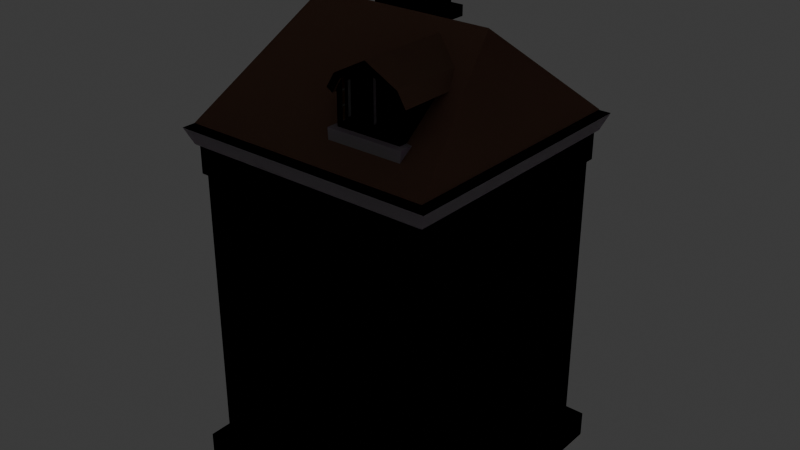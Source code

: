 # Source: House1Copy.blend  (saved by Blender 4.2.66; exported with 4.5.12 LTS)
import bpy
from mathutils import Matrix  # noqa: F401  (used for matrix-valued properties, if any)

bpy.ops.wm.read_factory_settings(use_empty=True)
scene = bpy.context.scene
scene.name = 'Scene'

# ---- collections
col_collection = bpy.data.collections.new('Collection'); scene.collection.children.link(col_collection)

# ---- images (referenced by path relative to the original .blend; pixels are not part of the script)
import os
ASSET_DIR = os.environ.get("B2B_ASSET_DIR", "")  # directory of the original .blend (textures are referenced by path, not embedded)
HERE = os.path.dirname(os.path.abspath(__file__))  # packed textures are extracted next to this script under _unpacked/

def load_image(name, relpath, width, height, colorspace="sRGB"):
    """Load a texture the original file referenced (path relative to the .blend, or extracted next to this script)."""
    p = next((c for c in (os.path.join(HERE, relpath), os.path.join(ASSET_DIR, relpath)) if relpath and os.path.exists(c)), "")
    if p:
        img = bpy.data.images.load(p, check_existing=True)
        img.name = name
    else:  # same state as the original file: an image datablock whose file is absent (Cycles renders it pink)
        img = bpy.data.images.new(name, width, height)
        img.source = "FILE"
        img.filepath = "//" + (relpath or name)
    img.colorspace_settings.name = colorspace
    return img
img_bakehouse1_001 = load_image('BakeHouse1.001', '', 1024, 1024, 'sRGB')
img_roof_tiles_jpg = load_image('roof+tiles.jpg', 'roof+tiles.jpg', 1024, 1024, 'sRGB')

# ---- materials (node trees are filled in below, after node groups)
mat_baked = bpy.data.materials.new('Baked')
mat_rocky = bpy.data.materials.new('Rocky')
mat_roof = bpy.data.materials.new('Roof')
mat_brick = bpy.data.materials.new('Brick')
mat_window = bpy.data.materials.new('Window')
mat_material = bpy.data.materials.new('Material')
mat_material.alpha_threshold = 0.0
mat_material.roughness = 0.5
mat_material.line_color = (0.0, 0.0, 0.0, 1.0)
mat_rooftexture = bpy.data.materials.new('RoofTexture')
mat_wood = bpy.data.materials.new('Wood')
mat_material_001 = bpy.data.materials.new('Material.001')

# ---- material node trees
mat_baked.use_nodes = True; mat_baked.node_tree.nodes.clear()
_N = mat_baked.node_tree.nodes; _L = mat_baked.node_tree.links
n0 = _N.new('ShaderNodeBsdfPrincipled'); n0.name = 'Principled BSDF'; n0.location = (10, 300)
n0.inputs[2].default_value = 1.0
n0.inputs[13].default_value = 0.0
n1 = _N.new('ShaderNodeOutputMaterial'); n1.name = 'Material Output'; n1.location = (300, 300)
n2 = _N.new('ShaderNodeTexImage'); n2.name = 'Image Texture'; n2.location = (-387, 245)
n2.image = img_bakehouse1_001
_L.new(n0.outputs[0], n1.inputs[0])
_L.new(n2.outputs[0], n0.inputs[0])
n1.is_active_output = True
mat_rocky.use_nodes = True; mat_rocky.node_tree.nodes.clear()
_N = mat_rocky.node_tree.nodes; _L = mat_rocky.node_tree.links
n0 = _N.new('ShaderNodeBsdfPrincipled'); n0.name = 'Principled BSDF'; n0.location = (10, 300)
n0.inputs[2].default_value = 1.0
n1 = _N.new('ShaderNodeOutputMaterial'); n1.name = 'Material Output'; n1.location = (300, 300)
n2 = _N.new('ShaderNodeTexNoise'); n2.name = 'Noise Texture'; n2.location = (-505, 292)
n3 = _N.new('ShaderNodeValToRGB'); n3.name = 'Color Ramp'; n3.location = (-296, 207)
while len(n3.color_ramp.elements) > 1: n3.color_ramp.elements.remove(n3.color_ramp.elements[-1])
n3.color_ramp.elements[0].position = 0.0; n3.color_ramp.elements[0].color = (0.0, 0.0, 0.0, 1.0)
_e = n3.color_ramp.elements.new(0.3864); _e.color = (0.6038, 0.6038, 0.6038, 1.0)
_L.new(n0.outputs[0], n1.inputs[0])
_L.new(n2.outputs[0], n3.inputs[0])
_L.new(n3.outputs[0], n0.inputs[0])
n1.is_active_output = True
mat_roof.use_nodes = True; mat_roof.node_tree.nodes.clear()
_N = mat_roof.node_tree.nodes; _L = mat_roof.node_tree.links
n0 = _N.new('ShaderNodeBsdfPrincipled'); n0.name = 'Principled BSDF'; n0.location = (10, 300)
n0.inputs[0].default_value = (0.3698, 0.2259, 0.1522, 1.0)
n0.inputs[2].default_value = 1.0
n0.inputs[13].default_value = 0.0
n1 = _N.new('ShaderNodeOutputMaterial'); n1.name = 'Material Output'; n1.location = (300, 300)
_L.new(n0.outputs[0], n1.inputs[0])
n1.is_active_output = True
mat_brick.use_nodes = True; mat_brick.node_tree.nodes.clear()
_N = mat_brick.node_tree.nodes; _L = mat_brick.node_tree.links
n0 = _N.new('ShaderNodeBsdfPrincipled'); n0.name = 'Principled BSDF'; n0.location = (10, 300)
n0.inputs[2].default_value = 1.0
n0.inputs[13].default_value = 0.0
n1 = _N.new('ShaderNodeOutputMaterial'); n1.name = 'Material Output'; n1.location = (388, 371)
n2 = _N.new('ShaderNodeTexBrick'); n2.name = 'Brick Texture'; n2.location = (-417, 275)
n2.width = 191
n2.inputs[2].default_value = (0.1995, 0.06262, 0.04898, 1.0)
n2.inputs[3].default_value = (0.6038, 0.6038, 0.6038, 1.0)
n2.inputs[4].default_value = 29.9
n2.inputs[5].default_value = 0.025
n2.inputs[6].default_value = 0.8
n3 = _N.new('ShaderNodeTexCoord'); n3.name = 'Texture Coordinate'; n3.location = (-772, 336)
n4 = _N.new('ShaderNodeTexNoise'); n4.name = 'Noise Texture'; n4.location = (-973, 46)
n5 = _N.new('ShaderNodeValToRGB'); n5.name = 'Color Ramp'; n5.location = (-688, 62)
while len(n5.color_ramp.elements) > 1: n5.color_ramp.elements.remove(n5.color_ramp.elements[-1])
n5.color_ramp.elements[0].position = 0.0; n5.color_ramp.elements[0].color = (0.0, 0.0, 0.0, 1.0)
_e = n5.color_ramp.elements.new(1.0); _e.color = (0.7991, 0.4233, 0.159, 1.0)
_L.new(n0.outputs[0], n1.inputs[0])
_L.new(n3.outputs[2], n2.inputs[0])
_L.new(n4.outputs[0], n5.inputs[0])
_L.new(n5.outputs[0], n2.inputs[1])
_L.new(n2.outputs[0], n0.inputs[0])
n1.is_active_output = True
mat_window.use_nodes = True; mat_window.node_tree.nodes.clear()
_N = mat_window.node_tree.nodes; _L = mat_window.node_tree.links
n0 = _N.new('ShaderNodeBsdfPrincipled'); n0.name = 'Principled BSDF'; n0.location = (10, 300)
n0.inputs[0].default_value = (0.04999, 0.0666, 0.07124, 1.0)
n0.inputs[2].default_value = 0.0
n1 = _N.new('ShaderNodeOutputMaterial'); n1.name = 'Material Output'; n1.location = (300, 300)
_L.new(n0.outputs[0], n1.inputs[0])
n1.is_active_output = True
mat_material.use_nodes = True; mat_material.node_tree.nodes.clear()
_N = mat_material.node_tree.nodes; _L = mat_material.node_tree.links
n0 = _N.new('ShaderNodeOutputMaterial'); n0.name = 'Material Output'; n0.location = (300, 300)
n1 = _N.new('ShaderNodeBsdfPrincipled'); n1.name = 'Principled BSDF'; n1.location = (10, 300)
n1.inputs[3].default_value = 1.45
_L.new(n1.outputs[0], n0.inputs[0])
n0.is_active_output = True
mat_rooftexture.use_nodes = True; mat_rooftexture.node_tree.nodes.clear()
_N = mat_rooftexture.node_tree.nodes; _L = mat_rooftexture.node_tree.links
n0 = _N.new('ShaderNodeBsdfPrincipled'); n0.name = 'Principled BSDF'; n0.location = (10, 300)
n0.inputs[2].default_value = 1.0
n0.inputs[13].default_value = 0.0
n1 = _N.new('ShaderNodeOutputMaterial'); n1.name = 'Material Output'; n1.location = (300, 300)
n2 = _N.new('ShaderNodeTexImage'); n2.name = 'Image Texture'; n2.location = (-663, 306)
n2.image = img_roof_tiles_jpg
n3 = _N.new('ShaderNodeHueSaturation'); n3.name = 'Hue/Saturation/Value'; n3.location = (-247, 277)
n4 = _N.new('ShaderNodeGamma'); n4.name = 'Gamma'; n4.location = (-279, 31)
n4.inputs[1].default_value = 0.8
_L.new(n0.outputs[0], n1.inputs[0])
_L.new(n2.outputs[0], n4.inputs[0])
_L.new(n4.outputs[0], n0.inputs[0])
n1.is_active_output = True
mat_wood.use_nodes = True; mat_wood.node_tree.nodes.clear()
_N = mat_wood.node_tree.nodes; _L = mat_wood.node_tree.links
n0 = _N.new('ShaderNodeBsdfPrincipled'); n0.name = 'Principled BSDF'; n0.location = (10, 300)
n0.inputs[2].default_value = 1.0
n1 = _N.new('ShaderNodeOutputMaterial'); n1.name = 'Material Output'; n1.location = (300, 300)
n2 = _N.new('ShaderNodeValToRGB'); n2.name = 'Color Ramp'; n2.location = (-394, 262)
while len(n2.color_ramp.elements) > 1: n2.color_ramp.elements.remove(n2.color_ramp.elements[-1])
n2.color_ramp.elements[0].position = 0.0; n2.color_ramp.elements[0].color = (0.005544, 0.04624, 0.1237, 1.0)
_e = n2.color_ramp.elements.new(1.0); _e.color = (0.1395, 0.479, 1.0, 1.0)
n3 = _N.new('ShaderNodeTexNoise'); n3.name = 'Noise Texture'; n3.location = (-615, 170)
n3.inputs[2].default_value = 1.5
n3.inputs[3].default_value = 15.0
n3.inputs[4].default_value = 0.75
n3.inputs[8].default_value = 0.75
n4 = _N.new('ShaderNodeTexCoord'); n4.name = 'Texture Coordinate'; n4.location = (-1293, 221)
n5 = _N.new('ShaderNodeMapping'); n5.name = 'Mapping'; n5.location = (-949, 239)
n5.inputs[3].default_value = (6.0, 1.0, 1.0)
n6 = _N.new('ShaderNodeBump'); n6.name = 'Bump'; n6.location = (-230, 9)
n6.inputs[0].default_value = 0.2
n6.inputs[1].default_value = 1.0
n6.inputs[2].default_value = 1.0
_L.new(n0.outputs[0], n1.inputs[0])
_L.new(n2.outputs[0], n0.inputs[0])
_L.new(n3.outputs[0], n2.inputs[0])
_L.new(n4.outputs[3], n5.inputs[0])
_L.new(n5.outputs[0], n3.inputs[0])
_L.new(n6.outputs[0], n0.inputs[5])
_L.new(n3.outputs[0], n6.inputs[3])
n1.is_active_output = True
mat_material_001.use_nodes = True; mat_material_001.node_tree.nodes.clear()
_N = mat_material_001.node_tree.nodes; _L = mat_material_001.node_tree.links
n0 = _N.new('ShaderNodeBsdfPrincipled'); n0.name = 'Principled BSDF'; n0.location = (10, 300)
n1 = _N.new('ShaderNodeOutputMaterial'); n1.name = 'Material Output'; n1.location = (300, 300)
_L.new(n0.outputs[0], n1.inputs[0])
n1.is_active_output = True

# ---- world
world_world = bpy.data.worlds.new('World'); scene.world = world_world
world_world.use_nodes = True; world_world.node_tree.nodes.clear()
_N = world_world.node_tree.nodes; _L = world_world.node_tree.links
n0 = _N.new('ShaderNodeOutputWorld'); n0.name = 'World Output'; n0.location = (300, 300)
n1 = _N.new('ShaderNodeBackground'); n1.name = 'Background'; n1.location = (10, 300)
n1.inputs[0].default_value = (0.05088, 0.05088, 0.05088, 1.0)
_L.new(n1.outputs[0], n0.inputs[0])
n0.is_active_output = True
world_world.color = (0.05088, 0.05088, 0.05088)
world_world.sun_shadow_jitter_overblur = 0.0

# ---- lights
light_point = bpy.data.lights.new('Point', 'POINT')

# ---- meshes
me_cube_006 = bpy.data.meshes.new('Cube.006')
me_cube_006.from_pydata([(-1.0, -1.0, -1.085), (-0.8417, -1.0, 0.7736), (-1.0, 1.821, -1.085), (-1.031, 1.821, 0.8883), (1.0, -1.0, -1.085), (0.8417, -1.0, 0.7736), (1.0, 1.821, -1.085), (1.031, 1.821, 0.8883), (0.0, -1.0, 1.215), (0.0, 1.821, 1.429), (-0.8413, -1.0, -0.3779), (-1.031, 1.821, -0.5676), (1.031, 1.821, -0.5676), (0.8413, -1.0, -0.3779), (-1.18, 2.01, -1.1), (-1.18, -1.19, -1.1), (-1.22, 2.001, -0.583), (1.18, 2.01, -1.1), (1.22, 2.001, -0.583), (1.18, -1.19, -1.1), (1.22, -1.18, -0.583), (-1.22, -1.18, -0.583), (-1.031, -1.0, -0.5676), (-1.031, -1.0, 0.8883), (0.0, -1.0, 1.429), (1.031, -1.0, 0.8883), (1.031, -1.0, -0.5676), (0.7417, -0.8955, 0.7131), (-0.8417, -0.8955, 0.7736), (-0.7413, -0.8955, -0.2779), (0.1, -0.8955, 1.05), (0.7413, -0.8955, -0.2779), (-0.8417, 1.832, 0.7736), (0.8417, 1.832, 0.7736), (-1.031, 1.832, 0.8883), (1.031, 1.832, 0.8883), (-1.1, -1.0, 0.3457), (-1.29, -1.0, 0.4604), (-1.1, 1.832, 0.3457), (-1.29, 1.832, 0.4604), (1.1, -1.0, 0.3457), (1.29, -1.0, 0.4604), (1.1, 1.832, 0.3457), (1.29, 1.832, 0.4604), (0.0, -1.088, 1.429), (1.031, -1.088, 0.8883), (-1.031, -1.088, 0.8883), (0.0, -1.088, 1.215), (0.8417, -1.088, 0.7736), (-0.8417, -1.088, 0.7736), (-1.1, -1.088, 0.3457), (-1.29, -1.088, 0.4604), (1.1, -1.088, 0.3457), (1.29, -1.088, 0.4604), (0.1001, -0.8955, 0.7739), (0.1057, -0.8955, -0.2779), (-0.09997, -0.8955, 1.05), (0.8417, -0.8955, 0.7736), (0.8413, -0.8955, -0.3779), (8.327e-05, -0.8955, 0.7736), (-0.09435, -0.8955, -0.2779), (-0.8413, -0.8955, -0.3779), (-0.7417, -0.8955, 0.7131), (0.0, -0.8955, 1.215), (0.006181, -0.8955, -0.3779), (-0.09992, -0.8955, 0.7733), (-0.09992, -0.7891, 0.7733), (-0.7417, -0.7891, 0.7131), (0.7417, -0.7891, 0.7131), (0.1001, -0.7891, 0.7739), (0.1, -0.7891, 1.05), (0.7413, -0.7891, -0.2779), (0.1057, -0.7891, -0.2779), (-0.7413, -0.7891, -0.2779), (-0.09997, -0.7891, 1.05), (-0.09435, -0.7891, -0.2779), (2.405, 6.255, -1.416), (2.231, 6.081, -12.95), (2.405, -1.829, -1.416), (2.231, -1.655, -12.95), (-5.679, 6.255, -1.416), (-5.505, 6.081, -12.95), (-5.679, -1.829, -1.416), (-5.505, -1.655, -12.95), (1.29, 2.213, 1.708), (2.231, 6.081, -1.539), (-4.564, 2.213, 1.708), (-5.505, -1.655, -1.539), (2.231, -1.655, -1.539), (-5.505, 6.081, -1.539), (2.231, 6.081, -2.054), (2.231, -1.655, -2.054), (-5.505, 6.081, -2.054), (-5.505, -1.655, -2.054), (-5.917, 6.493, -1.539), (2.643, 6.493, -1.539), (-5.704, -1.854, -2.054), (-5.917, -2.067, -1.539), (2.643, -2.067, -1.539), (2.43, 6.28, -2.054), (2.43, -1.854, -2.054), (-5.704, 6.28, -2.054), (2.231, 6.081, -12.11), (2.231, -1.655, -12.11), (-5.505, 6.081, -12.11), (-5.505, -1.655, -12.11), (-5.904, 6.48, -12.95), (-5.904, -2.054, -12.95), (2.63, 6.48, -12.95), (2.63, 6.48, -12.11), (2.63, -2.054, -12.11), (2.63, -2.054, -12.95), (-5.904, 6.48, -12.11), (-5.904, -2.054, -12.11), (-5.505, -1.655, -2.958), (2.231, 6.081, -2.958), (2.231, -1.655, -2.958), (-5.505, 6.081, -2.958), (-5.609, -1.759, -2.958), (-5.609, -1.759, -2.054), (2.335, -1.759, -2.054), (-5.609, 6.185, -2.054), (2.335, 6.185, -2.054), (2.335, 6.185, -2.958), (2.335, -1.759, -2.958), (-5.609, 6.185, -2.958), (-4.015, 3.912, -0.9113), (-4.015, 3.912, 3.236), (-4.015, 5.509, -0.9113), (-4.015, 5.509, 3.236), (-2.418, 3.912, -0.9113), (-2.418, 3.912, 3.236), (-2.418, 5.509, -0.9113), (-2.418, 5.509, 3.236), (-4.015, 3.912, 2.918), (-4.015, 5.509, 2.918), (-2.418, 5.509, 2.918), (-2.418, 3.912, 2.918), (-4.297, 3.631, 2.918), (-4.297, 3.631, 3.236), (-4.297, 5.791, 3.236), (-2.136, 5.791, 3.236), (-2.136, 3.631, 3.236), (-4.297, 5.791, 2.918), (-2.136, 5.791, 2.918), (-2.136, 3.631, 2.918), (-4.015, 5.509, 2.604), (-2.418, 5.509, 2.604), (-2.418, 3.912, 2.604), (-4.015, 3.912, 2.604), (-4.155, 3.772, 2.604), (-4.155, 3.772, 2.918), (-2.277, 3.772, 2.918), (-2.277, 5.65, 2.918), (-4.155, 5.65, 2.918), (-4.155, 5.65, 2.604), (-2.277, 5.65, 2.604), (-2.277, 3.772, 2.604), (-4.015, 5.509, 0.5639), (-2.418, 5.509, 0.5639), (-2.418, 3.912, 0.5639), (-4.015, 3.912, 0.5639), (-4.015, 3.912, 0.91), (-4.015, 5.509, 0.91), (-2.418, 5.509, 0.91), (-2.418, 3.912, 0.91), (-4.264, 5.759, 0.91), (-4.264, 5.759, 0.5639), (-2.169, 5.759, 0.91), (-2.169, 5.759, 0.5639), (-2.169, 3.663, 0.91), (-2.169, 3.663, 0.5639), (-4.264, 3.663, 0.5639), (-4.264, 3.663, 0.91), (-0.6878, -1.835, -12.09), (-0.9918, -1.523, -12.11), (1.26, -1.835, -12.09), (1.564, -1.523, -12.11), (-0.6878, -1.835, -8.142), (-0.9918, -1.523, -7.816), (1.26, -1.835, -8.142), (1.564, -1.523, -7.816), (-0.9918, -1.835, -12.11), (1.564, -1.835, -12.11), (-0.9918, -1.835, -7.816), (1.564, -1.835, -7.816), (-0.6878, -1.706, -12.09), (1.26, -1.706, -12.09), (-0.6878, -1.706, -8.142), (1.26, -1.706, -8.142), (-4.11, -1.846, -10.49), (-4.11, -1.846, -7.994), (-4.216, -1.622, -10.66), (-4.216, -1.622, -7.822), (-2.566, -1.846, -10.49), (-2.566, -1.846, -7.994), (-2.459, -1.622, -10.66), (-2.459, -1.622, -7.822), (-3.426, -1.622, -10.66), (-3.426, -1.622, -7.822), (-3.426, -1.846, -10.49), (-3.426, -1.846, -7.994), (-3.233, -1.622, -7.822), (-3.233, -1.846, -10.49), (-3.233, -1.622, -10.66), (-3.233, -1.846, -7.994), (-4.216, -1.846, -10.66), (-4.216, -1.846, -7.822), (-2.459, -1.846, -7.822), (-2.459, -1.846, -10.66), (-3.233, -1.846, -10.66), (-3.426, -1.846, -7.822), (-3.426, -1.846, -10.66), (-3.233, -1.846, -7.822), (-3.426, -1.716, -7.994), (-3.426, -1.716, -10.49), (-3.233, -1.716, -7.994), (-3.233, -1.716, -10.49), (-4.11, -1.716, -10.49), (-4.11, -1.716, -7.994), (-2.566, -1.716, -7.994), (-2.566, -1.716, -10.49), (-4.11, -1.846, -6.492), (-4.11, -1.846, -3.994), (-4.216, -1.622, -6.664), (-4.216, -1.622, -3.822), (-2.566, -1.846, -6.492), (-2.566, -1.846, -3.994), (-2.459, -1.622, -6.664), (-2.459, -1.622, -3.822), (-3.426, -1.622, -6.664), (-3.426, -1.622, -3.822), (-3.426, -1.846, -6.492), (-3.426, -1.846, -3.994), (-3.233, -1.622, -3.822), (-3.233, -1.846, -6.492), (-3.233, -1.622, -6.664), (-3.233, -1.846, -3.994), (-4.216, -1.846, -6.664), (-4.216, -1.846, -3.822), (-2.459, -1.846, -3.822), (-2.459, -1.846, -6.664), (-3.233, -1.846, -6.664), (-3.426, -1.846, -3.822), (-3.426, -1.846, -6.664), (-3.233, -1.846, -3.822), (-3.426, -1.716, -3.994), (-3.426, -1.716, -6.492), (-3.233, -1.716, -3.994), (-3.233, -1.716, -6.492), (-4.11, -1.716, -6.492), (-4.11, -1.716, -3.994), (-2.566, -1.716, -3.994), (-2.566, -1.716, -6.492), (-0.6099, -1.846, -6.492), (-0.6099, -1.846, -3.994), (-0.7164, -1.622, -6.664), (-0.7164, -1.622, -3.822), (0.934, -1.846, -6.492), (0.934, -1.846, -3.994), (1.041, -1.622, -6.664), (1.041, -1.622, -3.822), (0.0742, -1.622, -6.664), (0.0742, -1.622, -3.822), (0.0742, -1.846, -6.492), (0.0742, -1.846, -3.994), (0.2675, -1.622, -3.822), (0.2675, -1.846, -6.492), (0.2675, -1.622, -6.664), (0.2675, -1.846, -3.994), (-0.7164, -1.846, -6.664), (-0.7164, -1.846, -3.822), (1.041, -1.846, -3.822), (1.041, -1.846, -6.664), (0.2675, -1.846, -6.664), (0.0742, -1.846, -3.822), (0.0742, -1.846, -6.664), (0.2675, -1.846, -3.822), (0.0742, -1.716, -3.994), (0.0742, -1.716, -6.492), (0.2675, -1.716, -3.994), (0.2675, -1.716, -6.492), (-0.6099, -1.716, -6.492), (-0.6099, -1.716, -3.994), (0.934, -1.716, -3.994), (0.934, -1.716, -6.492)], [], [(22, 23, 3, 11), (11, 3, 7, 12), (12, 7, 25, 26), (10, 13, 58, 64, 61), (2, 6, 4, 0), (7, 3, 9), (25, 7, 9, 24), (3, 23, 24, 9), (5, 8, 63, 57), (11, 12, 18, 16), (4, 6, 17, 19), (2, 0, 15, 14), (12, 26, 20, 18), (19, 20, 21, 15), (17, 18, 20, 19), (14, 16, 18, 17), (15, 21, 16, 14), (26, 22, 21, 20), (0, 4, 19, 15), (6, 2, 14, 17), (22, 11, 16, 21), (10, 1, 23, 22), (36, 1, 49, 50), (25, 24, 44, 45), (5, 13, 26, 25), (13, 10, 22, 26), (30, 54, 69, 70), (29, 60, 75, 73), (8, 1, 28, 63), (1, 10, 61, 28), (13, 5, 57, 58), (25, 35, 43, 41), (40, 5, 48, 52), (36, 37, 39, 38), (32, 1, 36, 38), (34, 32, 38, 39), (23, 34, 39, 37), (40, 41, 43, 42), (35, 33, 42, 43), (41, 40, 52, 53), (33, 5, 40, 42), (47, 48, 45, 44), (49, 47, 44, 46), (49, 46, 51, 50), (48, 45, 53, 52), (8, 5, 48, 47), (24, 23, 46, 44), (25, 41, 53, 45), (1, 8, 47, 49), (37, 36, 50, 51), (23, 37, 51, 46), (31, 27, 68, 71), (56, 62, 67, 74), (30, 27, 57, 63), (27, 31, 58, 57), (54, 30, 63, 59), (31, 55, 64, 58), (55, 54, 59, 64), (29, 62, 28, 61), (62, 56, 63, 28), (60, 29, 61, 64), (56, 65, 59, 63), (65, 60, 64, 59), (71, 68, 69, 72), (67, 66, 74), (70, 69, 68), (75, 66, 67, 73), (65, 56, 74, 66), (55, 31, 71, 72), (62, 29, 73, 67), (27, 30, 70, 68), (60, 65, 66, 75), (54, 55, 72, 69), (76, 80, 86, 84), (88, 78, 82, 87), (87, 82, 80, 89), (81, 77, 79, 83), (85, 76, 78, 88), (89, 80, 76, 85), (85, 88, 98, 95), (82, 78, 84, 86), (80, 82, 86), (78, 76, 84), (88, 87, 97, 98), (92, 93, 96, 101), (90, 92, 101, 99), (116, 115, 123, 124), (114, 116, 124, 118), (91, 93, 119, 120), (90, 91, 120, 122), (101, 94, 95, 99), (99, 95, 98, 100), (96, 97, 94, 101), (100, 98, 97, 96), (91, 90, 99, 100), (93, 91, 100, 96), (89, 85, 95, 94), (87, 89, 94, 97), (83, 79, 111, 107), (102, 103, 110, 109), (77, 81, 106, 108), (103, 105, 113, 110), (106, 112, 109, 108), (108, 109, 110, 111), (107, 113, 112, 106), (111, 110, 113, 107), (105, 104, 112, 113), (81, 83, 107, 106), (79, 77, 108, 111), (104, 102, 109, 112), (104, 117, 115, 102), (102, 115, 116, 103), (105, 114, 117, 104), (103, 116, 114, 105), (124, 120, 119, 118), (118, 119, 121, 125), (123, 122, 120, 124), (125, 121, 122, 123), (92, 90, 122, 121), (93, 92, 121, 119), (117, 114, 118, 125), (115, 117, 125, 123), (135, 134, 138, 143), (129, 133, 141, 140), (134, 137, 145, 138), (136, 135, 143, 144), (128, 132, 130, 126), (133, 129, 127, 131), (137, 134, 151, 152), (135, 136, 153, 154), (146, 149, 150, 155), (148, 147, 156, 157), (138, 139, 140, 143), (143, 140, 141, 144), (144, 141, 142, 145), (145, 142, 139, 138), (133, 131, 142, 141), (137, 136, 144, 145), (127, 129, 140, 139), (131, 127, 139, 142), (162, 149, 146, 163), (163, 146, 147, 164), (164, 147, 148, 165), (165, 148, 149, 162), (157, 152, 151, 150), (156, 153, 152, 157), (155, 154, 153, 156), (150, 151, 154, 155), (149, 148, 157, 150), (147, 146, 155, 156), (134, 135, 154, 151), (136, 137, 152, 153), (130, 160, 161, 126), (132, 159, 160, 130), (128, 158, 159, 132), (126, 161, 158, 128), (164, 165, 170, 168), (161, 160, 171, 172), (162, 163, 166, 173), (159, 158, 167, 169), (171, 170, 173, 172), (169, 168, 170, 171), (167, 166, 168, 169), (172, 173, 166, 167), (158, 161, 172, 167), (160, 159, 169, 171), (163, 164, 168, 166), (165, 162, 173, 170), (175, 182, 183, 177), (179, 181, 185, 184), (174, 178, 188, 186), (175, 177, 181, 179), (177, 183, 185, 181), (182, 175, 179, 184), (174, 176, 183, 182), (180, 178, 184, 185), (178, 174, 182, 184), (176, 180, 185, 183), (187, 186, 188, 189), (176, 174, 186, 187), (180, 176, 187, 189), (178, 180, 189, 188), (206, 207, 193, 192), (204, 202, 197, 196), (196, 197, 208, 209), (200, 201, 214, 215), (204, 196, 209, 210), (199, 193, 207, 211), (202, 199, 211, 213), (192, 198, 212, 206), (203, 205, 201, 200), (192, 193, 199, 198), (201, 191, 219, 214), (197, 202, 213, 208), (198, 204, 210, 212), (198, 199, 202, 204), (190, 191, 207, 206), (195, 194, 209, 208), (194, 203, 210, 209), (191, 201, 211, 207), (200, 190, 206, 212), (201, 205, 213, 211), (203, 200, 212, 210), (205, 195, 208, 213), (215, 214, 219, 218), (221, 220, 216, 217), (194, 195, 220, 221), (190, 200, 215, 218), (203, 194, 221, 217), (191, 190, 218, 219), (195, 205, 216, 220), (205, 203, 217, 216), (238, 239, 225, 224), (236, 234, 229, 228), (228, 229, 240, 241), (232, 233, 246, 247), (236, 228, 241, 242), (231, 225, 239, 243), (234, 231, 243, 245), (224, 230, 244, 238), (235, 237, 233, 232), (224, 225, 231, 230), (233, 223, 251, 246), (229, 234, 245, 240), (230, 236, 242, 244), (230, 231, 234, 236), (222, 223, 239, 238), (227, 226, 241, 240), (226, 235, 242, 241), (223, 233, 243, 239), (232, 222, 238, 244), (233, 237, 245, 243), (235, 232, 244, 242), (237, 227, 240, 245), (247, 246, 251, 250), (253, 252, 248, 249), (226, 227, 252, 253), (222, 232, 247, 250), (235, 226, 253, 249), (223, 222, 250, 251), (227, 237, 248, 252), (237, 235, 249, 248), (270, 271, 257, 256), (268, 266, 261, 260), (260, 261, 272, 273), (264, 265, 278, 279), (268, 260, 273, 274), (263, 257, 271, 275), (266, 263, 275, 277), (256, 262, 276, 270), (267, 269, 265, 264), (256, 257, 263, 262), (265, 255, 283, 278), (261, 266, 277, 272), (262, 268, 274, 276), (262, 263, 266, 268), (254, 255, 271, 270), (259, 258, 273, 272), (258, 267, 274, 273), (255, 265, 275, 271), (264, 254, 270, 276), (265, 269, 277, 275), (267, 264, 276, 274), (269, 259, 272, 277), (279, 278, 283, 282), (285, 284, 280, 281), (258, 259, 284, 285), (254, 264, 279, 282), (267, 258, 285, 281), (255, 254, 282, 283), (259, 269, 280, 284), (269, 267, 281, 280)])
_uv = me_cube_006.uv_layers.new(name='UVMap')
_uv.uv.foreach_set('vector', [0.3066, 0.9295, 0.2773, 0.9295, 0.2773, 0.8727, 0.3066, 0.8727, 0.2078, 0.8727, 0.2371, 0.8727, 0.2371, 0.9142, 0.2078, 0.9142, 0.4834, 0.9293, 0.454, 0.9293, 0.454, 0.8725, 0.4834, 0.8725, 0.7119, 0.1542, 0.7119, 0.1203, 0.714, 0.1203, 0.714, 0.1371, 0.714, 0.1542, 0.6979, 0.147, 0.6576, 0.147, 0.6576, 0.09024, 0.6979, 0.09024, 0.2371, 0.9142, 0.2371, 0.8727, 0.248, 0.8934, 0.7532, 0.1153, 0.7532, 0.05856, 0.7738, 0.05856, 0.7738, 0.1153, 0.7948, 0.05856, 0.7948, 0.1153, 0.7738, 0.1153, 0.7738, 0.05856, 0.7578, 0.9585, 0.7578, 0.9414, 0.7599, 0.9414, 0.7599, 0.9585, 0.5612, 0.1468, 0.6027, 0.1468, 0.6065, 0.1505, 0.5574, 0.1505, 0.6576, 0.09024, 0.6576, 0.147, 0.654, 0.1508, 0.654, 0.08642, 0.6979, 0.147, 0.6979, 0.09024, 0.7015, 0.08642, 0.7015, 0.1508, 0.6027, 0.1468, 0.6027, 0.09005, 0.6065, 0.08642, 0.6065, 0.1505, 0.2315, 0.9625, 0.2211, 0.9633, 0.2211, 0.9142, 0.2315, 0.915, 0.9734, 0.9599, 0.9629, 0.9597, 0.9629, 0.8957, 0.9734, 0.8955, 0.3379, 0.963, 0.3275, 0.9639, 0.3275, 0.9147, 0.3379, 0.9155, 0.9599, 0.8921, 0.9494, 0.8919, 0.9494, 0.8279, 0.9599, 0.8277, 0.6027, 0.09005, 0.5612, 0.09005, 0.5574, 0.08642, 0.6065, 0.08642, 0.6979, 0.09024, 0.6576, 0.09024, 0.654, 0.08642, 0.7015, 0.08642, 0.6576, 0.147, 0.6979, 0.147, 0.7015, 0.1508, 0.654, 0.1508, 0.5612, 0.09005, 0.5612, 0.1468, 0.5574, 0.1505, 0.5574, 0.08642, 0.6263, 0.8792, 0.6031, 0.8792, 0.6008, 0.8754, 0.6301, 0.8754, 0.3465, 0.9165, 0.3379, 0.9165, 0.3379, 0.9147, 0.3465, 0.9147, 0.7532, 0.1153, 0.7738, 0.1153, 0.7738, 0.1171, 0.7532, 0.1171, 0.6031, 0.9131, 0.6263, 0.9131, 0.6301, 0.9169, 0.6008, 0.9169, 0.6263, 0.9131, 0.6263, 0.8792, 0.6301, 0.8754, 0.6301, 0.9169, 0.6145, 0.7393, 0.6145, 0.7449, 0.6123, 0.7449, 0.6123, 0.7393, 0.7565, 0.3356, 0.7565, 0.3225, 0.7586, 0.3225, 0.7586, 0.3356, 0.7578, 0.9414, 0.7578, 0.9247, 0.7599, 0.9247, 0.7599, 0.9414, 0.8983, 0.3197, 0.8983, 0.3429, 0.8962, 0.3429, 0.8962, 0.3197, 0.9004, 0.3429, 0.9004, 0.3197, 0.9025, 0.3197, 0.9025, 0.3429, 0.9641, 0.09883, 0.9641, 0.04181, 0.9729, 0.04181, 0.9729, 0.09883, 0.3637, 0.9165, 0.3551, 0.9165, 0.3551, 0.9147, 0.3637, 0.9147, 0.9734, 0.8972, 0.9772, 0.8972, 0.9772, 0.9543, 0.9734, 0.9543, 0.3379, 0.9735, 0.3379, 0.9165, 0.3465, 0.9165, 0.3465, 0.9735, 0.676, 0.3326, 0.6805, 0.3326, 0.6805, 0.3427, 0.676, 0.3427, 0.3721, 0.9717, 0.3721, 0.9147, 0.3805, 0.9147, 0.3805, 0.9717, 0.6287, 0.9187, 0.6325, 0.9187, 0.6325, 0.9757, 0.6287, 0.9757, 0.5083, 0.1605, 0.5127, 0.1605, 0.5127, 0.1706, 0.5083, 0.1706, 0.6325, 0.9187, 0.6287, 0.9187, 0.6287, 0.9169, 0.6325, 0.9169, 0.3551, 0.9735, 0.3551, 0.9165, 0.3637, 0.9165, 0.3637, 0.9735, 0.9332, 0.07984, 0.9421, 0.09679, 0.9398, 0.1006, 0.9289, 0.07984, 0.9421, 0.0629, 0.9332, 0.07984, 0.9289, 0.07984, 0.9398, 0.05908, 0.9421, 0.0629, 0.9398, 0.05908, 0.9484, 0.05387, 0.9507, 0.05769, 0.6716, 0.3326, 0.676, 0.3326, 0.676, 0.3427, 0.6716, 0.3427, 0.7578, 0.9414, 0.7578, 0.9585, 0.756, 0.9585, 0.756, 0.9414, 0.7738, 0.1153, 0.7948, 0.1153, 0.7948, 0.1171, 0.7738, 0.1171, 0.9641, 0.09883, 0.9729, 0.09883, 0.9729, 0.1006, 0.9641, 0.1006, 0.7578, 0.9247, 0.7578, 0.9414, 0.756, 0.9414, 0.756, 0.9247, 0.9772, 0.8972, 0.9734, 0.8972, 0.9734, 0.8955, 0.9772, 0.8955, 0.3721, 0.9717, 0.3805, 0.9717, 0.3805, 0.9735, 0.3721, 0.9735, 0.6848, 0.3425, 0.6848, 0.3225, 0.6869, 0.3225, 0.6869, 0.3425, 0.7651, 0.3353, 0.7651, 0.3225, 0.7672, 0.3225, 0.7672, 0.3353, 0.9323, 0.8765, 0.9256, 0.8636, 0.9268, 0.8616, 0.9357, 0.8785, 0.9256, 0.8636, 0.9056, 0.8636, 0.9036, 0.8616, 0.9268, 0.8616, 0.9268, 0.8765, 0.9323, 0.8765, 0.9357, 0.8785, 0.9268, 0.8785, 0.9056, 0.8636, 0.9056, 0.8764, 0.9036, 0.8784, 0.9036, 0.8616, 0.9056, 0.8764, 0.9268, 0.8765, 0.9268, 0.8785, 0.9036, 0.8784, 0.9056, 0.8934, 0.9256, 0.8935, 0.9268, 0.8955, 0.9036, 0.8955, 0.9256, 0.8935, 0.9323, 0.8805, 0.9357, 0.8785, 0.9268, 0.8955, 0.9056, 0.8804, 0.9056, 0.8934, 0.9036, 0.8955, 0.9036, 0.8784, 0.9323, 0.8805, 0.9268, 0.8805, 0.9268, 0.8785, 0.9357, 0.8785, 0.9268, 0.8805, 0.9056, 0.8804, 0.9036, 0.8784, 0.9268, 0.8785, 0.4195, 0.9415, 0.4195, 0.9215, 0.4324, 0.9203, 0.4323, 0.9414, 0.4065, 0.9214, 0.3936, 0.9203, 0.3935, 0.9147, 0.4324, 0.9147, 0.4324, 0.9203, 0.4195, 0.9215, 0.3935, 0.9414, 0.3936, 0.9203, 0.4065, 0.9214, 0.4066, 0.9414, 0.6305, 0.8781, 0.6305, 0.8725, 0.6327, 0.8725, 0.6327, 0.8781, 0.7608, 0.3353, 0.7608, 0.3225, 0.7629, 0.3225, 0.7629, 0.3353, 0.6826, 0.3225, 0.6826, 0.3425, 0.6805, 0.3425, 0.6805, 0.3225, 0.7522, 0.3356, 0.7522, 0.3225, 0.7543, 0.3225, 0.7543, 0.3356, 0.6305, 0.8992, 0.6305, 0.8781, 0.6327, 0.8781, 0.6327, 0.8992, 0.6145, 0.7449, 0.6145, 0.7661, 0.6123, 0.7661, 0.6123, 0.7449, 0.1627, 0.863, -2.042e-09, 0.863, 0.02365, 0.7816, 0.1415, 0.7816, 0.6424, 0.6741, 0.639, 0.6706, 0.8017, 0.6706, 0.7981, 0.6741, 0.7981, 0.6741, 0.8017, 0.6706, 0.8017, 0.8334, 0.7981, 0.8298, 0.336, 0.3361, 0.1803, 0.3361, 0.1803, 0.1804, 0.336, 0.1804, 0.6424, 0.8298, 0.639, 0.8334, 0.639, 0.6706, 0.6424, 0.6741, 0.7981, 0.8298, 0.8017, 0.8334, 0.639, 0.8334, 0.6424, 0.8298, 0.3363, 0.164, 0.3363, 0.008292, 0.3446, 2.784e-09, 0.3446, 0.1723, -4.73e-09, 0.7002, 0.1627, 0.7002, 0.1415, 0.7816, 0.02365, 0.7816, 0.8343, 0.3225, 0.8343, 0.1598, 0.8962, 0.2412, 0.4874, 0.8754, 0.4874, 0.7126, 0.5502, 0.794, 0.3363, 0.008292, 0.1806, 0.008292, 0.1723, 6.192e-09, 0.3446, 2.784e-09, 0.7987, 0.5038, 0.7987, 0.3481, 0.8027, 0.3441, 0.8027, 0.5079, 0.643, 0.5038, 0.7987, 0.5038, 0.8027, 0.5079, 0.639, 0.5079, 0.1697, 0.7149, 0.1697, 0.8706, 0.1676, 0.8727, 0.1676, 0.7128, 0.3254, 0.7149, 0.1697, 0.7149, 0.1676, 0.7128, 0.3275, 0.7128, 0.9595, 0.6699, 0.8038, 0.6699, 0.8017, 0.6678, 0.9616, 0.6678, 0.9595, 0.8256, 0.9595, 0.6699, 0.9616, 0.6678, 0.9616, 0.8277, 0.9988, 0.5003, 0.9884, 0.5045, 0.9884, 0.3322, 0.9988, 0.3365, 0.9036, 0.9957, 0.8932, 1.0, 0.8932, 0.8277, 0.9036, 0.832, 0.9888, 0.8477, 0.9783, 0.852, 0.9783, 0.6797, 0.9888, 0.6839, 0.8828, 0.9957, 0.8724, 1.0, 0.8724, 0.8277, 0.8828, 0.832, 0.643, 0.3481, 0.643, 0.5038, 0.639, 0.5079, 0.639, 0.3441, 0.7987, 0.3481, 0.643, 0.3481, 0.639, 0.3441, 0.8027, 0.3441, 0.1806, 0.164, 0.3363, 0.164, 0.3446, 0.1723, 0.1723, 0.1723, 0.1806, 0.008292, 0.1806, 0.164, 0.1723, 0.1723, 0.1723, 6.192e-09, 0.336, 0.1804, 0.1803, 0.1804, 0.1723, 0.1723, 0.3441, 0.1723, 0.1637, 0.5079, 0.1637, 0.3522, 0.1718, 0.3441, 0.1718, 0.5159, 0.1803, 0.3361, 0.336, 0.3361, 0.3441, 0.3441, 0.1723, 0.3441, 0.1637, 0.3522, 0.008037, 0.3522, 6.781e-09, 0.3441, 0.1718, 0.3441, 0.9842, 0.3316, 0.9675, 0.3316, 0.9675, 0.1598, 0.9842, 0.1598, 0.9675, 0.3316, 0.9508, 0.3316, 0.9508, 0.1598, 0.9675, 0.1598, 0.995, 0.6797, 0.9783, 0.6797, 0.9783, 0.5079, 0.995, 0.5079, 0.9783, 0.6797, 0.9616, 0.6797, 0.9616, 0.5079, 0.9783, 0.5079, 0.008037, 0.3522, 0.008037, 0.5079, 1.015e-08, 0.5159, 6.781e-09, 0.3441, 0.336, 0.3361, 0.336, 0.1804, 0.3441, 0.1723, 0.3441, 0.3441, 0.1803, 0.1804, 0.1803, 0.3361, 0.1723, 0.3441, 0.1723, 0.1723, 0.008037, 0.5079, 0.1637, 0.5079, 0.1718, 0.5159, 1.015e-08, 0.5159, 0.1718, 0.7128, 0.1718, 0.5284, 0.3275, 0.5284, 0.3275, 0.7128, 0.3275, 0.5284, 0.3275, 0.3441, 0.4832, 0.3441, 0.4832, 0.5284, 0.4832, 0.7126, 0.4832, 0.5284, 0.639, 0.5284, 0.639, 0.7126, 0.5158, 0.3441, 0.5158, 0.1598, 0.6716, 0.1598, 0.6716, 0.3441, 0.9144, 0.3197, 0.8962, 0.3197, 0.8962, 0.1598, 0.9144, 0.1598, 0.9508, 0.3197, 0.9326, 0.3197, 0.9326, 0.1598, 0.9508, 0.1598, 0.8837, 0.504, 0.8655, 0.504, 0.8655, 0.3441, 0.8837, 0.3441, 0.9326, 0.3197, 0.9144, 0.3197, 0.9144, 0.1598, 0.9326, 0.1598, 0.8038, 0.8256, 0.9595, 0.8256, 0.9616, 0.8277, 0.8017, 0.8277, 0.8038, 0.6699, 0.8038, 0.8256, 0.8017, 0.8277, 0.8017, 0.6678, 0.3254, 0.8706, 0.3254, 0.7149, 0.3275, 0.7128, 0.3275, 0.8727, 0.1697, 0.8706, 0.3254, 0.8706, 0.3275, 0.8727, 0.1676, 0.8727, 0.03781, 0.9008, 0.03781, 0.8687, 0.04349, 0.863, 0.04349, 0.9065, 0.1248, 0.8687, 0.09264, 0.8687, 0.08697, 0.863, 0.1305, 0.863, 0.03781, 0.8687, 0.00567, 0.8687, 7.558e-09, 0.863, 0.04349, 0.863, 0.00567, 0.9008, 0.03781, 0.9008, 0.04349, 0.9065, 1.084e-08, 0.9065, 0.9372, 0.1347, 0.905, 0.1347, 0.905, 0.1026, 0.9372, 0.1026, 0.09264, 0.8687, 0.1248, 0.8687, 0.1248, 0.9008, 0.09264, 0.9008, 0.598, 0.8782, 0.5658, 0.8782, 0.563, 0.8754, 0.6008, 0.8754, 0.5658, 0.9103, 0.598, 0.9103, 0.6008, 0.9132, 0.563, 0.9132, 0.5224, 0.9103, 0.5224, 0.8782, 0.5252, 0.8754, 0.5252, 0.9132, 0.4902, 0.8782, 0.4902, 0.9103, 0.4874, 0.9132, 0.4874, 0.8754, 0.1433, 0.9633, 0.1369, 0.9633, 0.1369, 0.9198, 0.1433, 0.9198, 0.861, 0.9625, 0.8546, 0.9625, 0.8546, 0.919, 0.861, 0.919, 0.8354, 0.9625, 0.829, 0.9625, 0.829, 0.919, 0.8354, 0.919, 0.8482, 0.9625, 0.8418, 0.9625, 0.8418, 0.919, 0.8482, 0.919, 0.09264, 0.8687, 0.09264, 0.9008, 0.08697, 0.9065, 0.08697, 0.863, 0.00567, 0.8687, 0.00567, 0.9008, 1.084e-08, 0.9065, 7.558e-09, 0.863, 0.1248, 0.9008, 0.1248, 0.8687, 0.1305, 0.863, 0.1305, 0.9065, 0.09264, 0.9008, 0.1248, 0.9008, 0.1305, 0.9065, 0.08697, 0.9065, 0.9009, 0.03407, 0.9009, 0.0, 0.933, 0.0, 0.933, 0.03407, 0.7354, 0.9247, 0.7354, 0.8906, 0.7676, 0.8906, 0.7676, 0.9247, 0.8338, 0.919, 0.8338, 0.8849, 0.866, 0.8849, 0.866, 0.919, 0.6711, 0.9247, 0.6711, 0.8906, 0.7033, 0.8906, 0.7033, 0.9247, 0.7802, 0.9624, 0.7739, 0.9624, 0.7739, 0.9246, 0.7802, 0.9246, 0.3192, 0.9608, 0.3129, 0.9608, 0.3129, 0.923, 0.3192, 0.923, 0.7929, 0.9624, 0.7865, 0.9624, 0.7865, 0.9246, 0.7929, 0.9246, 0.6453, 0.9625, 0.639, 0.9625, 0.639, 0.9247, 0.6453, 0.9247, 0.5224, 0.8782, 0.4902, 0.8782, 0.4874, 0.8754, 0.5252, 0.8754, 0.4902, 0.9103, 0.5224, 0.9103, 0.5252, 0.9132, 0.4874, 0.9132, 0.5658, 0.8782, 0.5658, 0.9103, 0.563, 0.9132, 0.563, 0.8754, 0.598, 0.9103, 0.598, 0.8782, 0.6008, 0.8754, 0.6008, 0.9132, 0.1188, 0.9386, 0.08909, 0.9386, 0.08909, 0.9065, 0.1188, 0.9065, 0.05939, 0.9386, 0.0297, 0.9386, 0.0297, 0.9065, 0.05939, 0.9065, 0.5468, 0.9453, 0.5171, 0.9453, 0.5171, 0.9132, 0.5468, 0.9132, 0.1973, 0.9464, 0.1676, 0.9464, 0.1676, 0.9142, 0.1973, 0.9142, 0.4169, 0.8776, 0.4169, 0.9097, 0.4119, 0.9147, 0.4119, 0.8725, 0.3647, 0.8776, 0.3325, 0.8776, 0.3275, 0.8725, 0.3697, 0.8725, 0.449, 0.9097, 0.449, 0.8776, 0.454, 0.8725, 0.454, 0.9147, 0.3325, 0.9097, 0.3647, 0.9097, 0.3697, 0.9147, 0.3275, 0.9147, 0.6217, 0.9591, 0.6147, 0.9591, 0.6147, 0.9169, 0.6217, 0.9169, 0.6078, 0.9591, 0.6008, 0.9591, 0.6008, 0.9169, 0.6078, 0.9169, 0.8086, 0.9612, 0.8017, 0.9612, 0.8017, 0.919, 0.8086, 0.919, 0.8226, 0.9612, 0.8156, 0.9612, 0.8156, 0.919, 0.8226, 0.919, 0.3647, 0.9097, 0.3647, 0.8776, 0.3697, 0.8725, 0.3697, 0.9147, 0.3325, 0.8776, 0.3325, 0.9097, 0.3275, 0.9147, 0.3275, 0.8725, 0.449, 0.8776, 0.4169, 0.8776, 0.4119, 0.8725, 0.454, 0.8725, 0.4169, 0.9097, 0.449, 0.9097, 0.454, 0.9147, 0.4119, 0.9147, 0.445, 0.9662, 0.4387, 0.9662, 0.4387, 0.9147, 0.445, 0.9147, 0.8723, 0.8849, 0.8723, 0.9363, 0.866, 0.9363, 0.866, 0.8849, 0.9798, 0.975, 0.9798, 0.8955, 0.9824, 0.8955, 0.9824, 0.975, 0.6112, 0.08642, 0.5597, 0.08642, 0.5597, -9.599e-09, 0.6112, -9.599e-09, 0.3266, 0.959, 0.3203, 0.959, 0.3203, 0.8727, 0.3266, 0.8727, 0.166, 0.9494, 0.1598, 0.9494, 0.1598, 0.863, 0.166, 0.863, 0.6687, 0.08612, 0.7079, 0.08612, 0.714, 0.08642, 0.6626, 0.08642, 0.7079, 0.006558, 0.6687, 0.006558, 0.6626, -9.599e-09, 0.714, -9.599e-09, 0.6687, 0.006558, 0.6687, 0.08612, 0.6626, 0.08642, 0.6626, -9.599e-09, 0.7079, 0.08612, 0.7079, 0.006558, 0.714, -9.599e-09, 0.714, 0.08642, 0.7532, 0.1591, 0.714, 0.1591, 0.714, 0.07957, 0.7532, 0.07957, 0.7599, 0.9639, 0.7599, 0.9247, 0.7625, 0.9247, 0.7625, 0.9639, 0.9798, 0.8955, 0.9798, 0.975, 0.9772, 0.975, 0.9772, 0.8955, 0.9625, 0.8921, 0.9625, 0.8529, 0.9651, 0.8529, 0.9651, 0.8921, 0.9689, 0.1597, 0.9689, 0.1026, 0.9734, 0.1026, 0.9734, 0.1597, 0.6941, 0.8906, 0.6941, 0.8334, 0.7097, 0.8334, 0.7097, 0.8906, 0.1663, 0.6304, 0.1663, 0.5731, 0.1708, 0.5731, 0.1708, 0.6304, 0.6934, 0.9749, 0.6934, 0.9247, 0.6961, 0.9247, 0.6961, 0.9749, 0.7078, 0.9445, 0.7078, 0.96, 0.7033, 0.96, 0.7033, 0.9445, 0.6679, 0.9441, 0.6679, 0.96, 0.6634, 0.96, 0.6634, 0.9441, 0.6679, 0.9402, 0.6679, 0.9441, 0.6634, 0.9441, 0.6634, 0.9402, 0.7078, 0.9247, 0.7078, 0.9406, 0.7033, 0.9406, 0.7033, 0.9247, 0.8498, 0.1563, 0.8498, 0.106, 0.8537, 0.106, 0.8537, 0.1563, 0.6743, 0.8906, 0.6743, 0.8334, 0.6902, 0.8334, 0.6902, 0.8906, 0.6922, 0.3363, 0.6922, 0.3225, 0.6948, 0.3225, 0.6948, 0.3363, 0.6679, 0.9247, 0.6679, 0.9402, 0.6634, 0.9402, 0.6634, 0.9247, 0.7078, 0.9406, 0.7078, 0.9445, 0.7033, 0.9445, 0.7033, 0.9406, 0.6902, 0.8906, 0.6902, 0.8334, 0.6941, 0.8334, 0.6941, 0.8906, 0.8675, 0.1563, 0.8675, 0.106, 0.8697, 0.1026, 0.8697, 0.1598, 0.8364, 0.106, 0.8364, 0.1563, 0.8343, 0.1598, 0.8343, 0.1026, 0.8364, 0.1563, 0.8498, 0.1563, 0.8498, 0.1598, 0.8343, 0.1598, 0.8675, 0.106, 0.8537, 0.106, 0.8537, 0.1026, 0.8697, 0.1026, 0.8537, 0.1563, 0.8675, 0.1563, 0.8697, 0.1598, 0.8537, 0.1598, 0.8537, 0.106, 0.8498, 0.106, 0.8498, 0.1026, 0.8537, 0.1026, 0.8498, 0.1563, 0.8537, 0.1563, 0.8537, 0.1598, 0.8498, 0.1598, 0.8498, 0.106, 0.8364, 0.106, 0.8343, 0.1026, 0.8498, 0.1026, 0.3066, 0.923, 0.3066, 0.8727, 0.3203, 0.8727, 0.3203, 0.923, 0.9507, 0.1006, 0.9507, 0.05033, 0.9641, 0.05033, 0.9641, 0.1006, 0.6987, 0.9749, 0.6987, 0.9247, 0.7013, 0.9247, 0.7013, 0.9749, 0.708, 0.3363, 0.708, 0.3225, 0.7106, 0.3225, 0.7106, 0.3363, 0.7448, 0.336, 0.7448, 0.3225, 0.7474, 0.3225, 0.7474, 0.336, 0.6829, 0.9247, 0.6829, 0.975, 0.6803, 0.975, 0.6803, 0.9247, 0.729, 0.336, 0.729, 0.3225, 0.7316, 0.3225, 0.7316, 0.336, 0.7364, 0.9247, 0.7364, 0.9749, 0.7337, 0.9749, 0.7337, 0.9247, 0.1478, 0.9769, 0.1478, 0.9198, 0.1523, 0.9198, 0.1523, 0.9769, 0.8895, 0.1598, 0.8895, 0.1026, 0.905, 0.1026, 0.905, 0.1598, 0.1627, 0.7575, 0.1627, 0.7002, 0.1672, 0.7002, 0.1672, 0.7575, 0.7469, 0.9749, 0.7469, 0.9247, 0.7495, 0.9247, 0.7495, 0.9749, 0.6498, 0.9445, 0.6498, 0.96, 0.6453, 0.96, 0.6453, 0.9445, 0.7213, 0.9441, 0.7213, 0.96, 0.7168, 0.96, 0.7168, 0.9441, 0.7213, 0.9402, 0.7213, 0.9441, 0.7168, 0.9441, 0.7168, 0.9402, 0.6498, 0.9247, 0.6498, 0.9406, 0.6453, 0.9406, 0.6453, 0.9247, 0.8526, 0.8814, 0.8526, 0.8312, 0.8565, 0.8312, 0.8565, 0.8814, 0.8697, 0.1598, 0.8697, 0.1026, 0.8856, 0.1026, 0.8856, 0.1598, 0.6948, 0.3363, 0.6948, 0.3225, 0.6974, 0.3225, 0.6974, 0.3363, 0.7213, 0.9247, 0.7213, 0.9402, 0.7168, 0.9402, 0.7168, 0.9247, 0.6498, 0.9406, 0.6498, 0.9445, 0.6453, 0.9445, 0.6453, 0.9406, 0.8856, 0.1598, 0.8856, 0.1026, 0.8895, 0.1026, 0.8895, 0.1598, 0.8703, 0.8814, 0.8703, 0.8312, 0.8724, 0.8277, 0.8724, 0.8849, 0.8392, 0.8312, 0.8392, 0.8814, 0.8371, 0.8849, 0.8371, 0.8277, 0.8392, 0.8814, 0.8526, 0.8814, 0.8526, 0.8849, 0.8371, 0.8849, 0.8703, 0.8312, 0.8565, 0.8312, 0.8565, 0.8277, 0.8724, 0.8277, 0.8565, 0.8814, 0.8703, 0.8814, 0.8724, 0.8849, 0.8565, 0.8849, 0.8565, 0.8312, 0.8526, 0.8312, 0.8526, 0.8277, 0.8565, 0.8277, 0.8526, 0.8814, 0.8565, 0.8814, 0.8565, 0.8849, 0.8526, 0.8849, 0.8526, 0.8312, 0.8392, 0.8312, 0.8371, 0.8277, 0.8526, 0.8277, 0.9357, 0.878, 0.9357, 0.8277, 0.9494, 0.8277, 0.9494, 0.878, 0.1973, 0.9645, 0.1973, 0.9142, 0.2107, 0.9142, 0.2107, 0.9645, 0.6882, 0.9749, 0.6882, 0.9247, 0.6908, 0.9247, 0.6908, 0.9749, 0.7106, 0.3363, 0.7106, 0.3225, 0.7132, 0.3225, 0.7132, 0.3363, 0.7474, 0.336, 0.7474, 0.3225, 0.75, 0.3225, 0.75, 0.336, 0.6855, 0.9247, 0.6855, 0.975, 0.6829, 0.975, 0.6829, 0.9247, 0.7316, 0.336, 0.7316, 0.3225, 0.7343, 0.3225, 0.7343, 0.336, 0.1594, 0.9198, 0.1594, 0.9701, 0.1568, 0.9701, 0.1568, 0.9198, 0.1523, 0.9769, 0.1523, 0.9198, 0.1568, 0.9198, 0.1568, 0.9769, 0.7649, 0.8906, 0.7649, 0.8334, 0.7804, 0.8334, 0.7804, 0.8906, 0.2419, 0.9714, 0.2419, 0.9142, 0.2464, 0.9142, 0.2464, 0.9714, 0.6961, 0.9749, 0.6961, 0.9247, 0.6987, 0.9247, 0.6987, 0.9749, 0.7123, 0.9445, 0.7123, 0.96, 0.7078, 0.96, 0.7078, 0.9445, 0.7258, 0.9441, 0.7258, 0.96, 0.7213, 0.96, 0.7213, 0.9441, 0.7258, 0.9402, 0.7258, 0.9441, 0.7213, 0.9441, 0.7213, 0.9402, 0.7123, 0.9247, 0.7123, 0.9406, 0.7078, 0.9406, 0.7078, 0.9247, 0.8103, 0.111, 0.8103, 0.06069, 0.8142, 0.06069, 0.8142, 0.111, 0.7451, 0.8906, 0.7451, 0.8334, 0.761, 0.8334, 0.761, 0.8906, 0.7001, 0.3363, 0.7001, 0.3225, 0.7027, 0.3225, 0.7027, 0.3363, 0.7258, 0.9247, 0.7258, 0.9402, 0.7213, 0.9402, 0.7213, 0.9247, 0.7123, 0.9406, 0.7123, 0.9445, 0.7078, 0.9445, 0.7078, 0.9406, 0.761, 0.8906, 0.761, 0.8334, 0.7649, 0.8334, 0.7649, 0.8906, 0.828, 0.111, 0.828, 0.06069, 0.8301, 0.05722, 0.8301, 0.1144, 0.7969, 0.06069, 0.7969, 0.111, 0.7948, 0.1144, 0.7948, 0.05722, 0.7969, 0.111, 0.8103, 0.111, 0.8103, 0.1144, 0.7948, 0.1144, 0.828, 0.06069, 0.8142, 0.06069, 0.8142, 0.05722, 0.8301, 0.05722, 0.8142, 0.111, 0.828, 0.111, 0.8301, 0.1144, 0.8142, 0.1144, 0.8142, 0.06069, 0.8103, 0.06069, 0.8103, 0.05722, 0.8142, 0.05722, 0.8103, 0.111, 0.8142, 0.111, 0.8142, 0.1144, 0.8103, 0.1144, 0.8103, 0.06069, 0.7969, 0.06069, 0.7948, 0.05722, 0.8103, 0.05722, 0.9372, 0.1529, 0.9372, 0.1026, 0.9509, 0.1026, 0.9509, 0.1529, 0.9495, 0.9457, 0.9495, 0.8955, 0.9629, 0.8955, 0.9629, 0.9457, 0.6855, 0.9749, 0.6855, 0.9247, 0.6882, 0.9247, 0.6882, 0.9749, 0.7159, 0.3363, 0.7159, 0.3225, 0.7185, 0.3225, 0.7185, 0.3363, 0.7369, 0.336, 0.7369, 0.3225, 0.7395, 0.3225, 0.7395, 0.336, 0.675, 0.9247, 0.675, 0.975, 0.6724, 0.975, 0.6724, 0.9247, 0.7211, 0.336, 0.7211, 0.3225, 0.7237, 0.3225, 0.7237, 0.336, 0.6777, 0.9247, 0.6777, 0.975, 0.675, 0.975, 0.675, 0.9247])
me_cube_006.materials.append(mat_baked)
me_cube_006.update()
me_cube_007 = bpy.data.meshes.new('Cube.007')
me_cube_007.from_pydata([(-1.0, -1.0, -1.085), (-0.8417, -1.0, 0.7736), (-1.0, 1.821, -1.085), (-1.031, 1.821, 0.8883), (1.0, -1.0, -1.085), (0.8417, -1.0, 0.7736), (1.0, 1.821, -1.085), (1.031, 1.821, 0.8883), (0.0, -1.0, 1.215), (0.0, 1.821, 1.429), (-0.8413, -1.0, -0.3779), (-1.031, 1.821, -0.5676), (1.031, 1.821, -0.5676), (0.8413, -1.0, -0.3779), (-1.18, 2.01, -1.1), (-1.18, -1.19, -1.1), (-1.22, 2.001, -0.583), (1.18, 2.01, -1.1), (1.22, 2.001, -0.583), (1.18, -1.19, -1.1), (1.22, -1.18, -0.583), (-1.22, -1.18, -0.583), (-1.031, -1.0, -0.5676), (-1.031, -1.0, 0.8883), (0.0, -1.0, 1.429), (1.031, -1.0, 0.8883), (1.031, -1.0, -0.5676), (0.7417, -0.8955, 0.7131), (-0.8417, -0.8955, 0.7736), (-0.7413, -0.8955, -0.2779), (0.1, -0.8955, 1.05), (0.7413, -0.8955, -0.2779), (-0.8417, 1.832, 0.7736), (0.8417, 1.832, 0.7736), (-1.031, 1.832, 0.8883), (1.031, 1.832, 0.8883), (-1.1, -1.0, 0.3457), (-1.29, -1.0, 0.4604), (-1.1, 1.832, 0.3457), (-1.29, 1.832, 0.4604), (1.1, -1.0, 0.3457), (1.29, -1.0, 0.4604), (1.1, 1.832, 0.3457), (1.29, 1.832, 0.4604), (0.0, -1.088, 1.429), (1.031, -1.088, 0.8883), (-1.031, -1.088, 0.8883), (0.0, -1.088, 1.215), (0.8417, -1.088, 0.7736), (-0.8417, -1.088, 0.7736), (-1.1, -1.088, 0.3457), (-1.29, -1.088, 0.4604), (1.1, -1.088, 0.3457), (1.29, -1.088, 0.4604), (0.1001, -0.8955, 0.7739), (0.1057, -0.8955, -0.2779), (-0.09997, -0.8955, 1.05), (0.8417, -0.8955, 0.7736), (0.8413, -0.8955, -0.3779), (8.327e-05, -0.8955, 0.7736), (-0.09435, -0.8955, -0.2779), (-0.8413, -0.8955, -0.3779), (-0.7417, -0.8955, 0.7131), (0.0, -0.8955, 1.215), (0.006181, -0.8955, -0.3779), (-0.09992, -0.8955, 0.7733), (-0.09992, -0.7891, 0.7733), (-0.7417, -0.7891, 0.7131), (0.7417, -0.7891, 0.7131), (0.1001, -0.7891, 0.7739), (0.1, -0.7891, 1.05), (0.7413, -0.7891, -0.2779), (0.1057, -0.7891, -0.2779), (-0.7413, -0.7891, -0.2779), (-0.09997, -0.7891, 1.05), (-0.09435, -0.7891, -0.2779), (2.405, 6.255, -1.416), (2.231, 6.081, -12.95), (2.405, -1.829, -1.416), (2.231, -1.655, -12.95), (-5.679, 6.255, -1.416), (-5.505, 6.081, -12.95), (-5.679, -1.829, -1.416), (-5.505, -1.655, -12.95), (1.29, 2.213, 1.708), (2.231, 6.081, -1.539), (-4.564, 2.213, 1.708), (-5.505, -1.655, -1.539), (2.231, -1.655, -1.539), (-5.505, 6.081, -1.539), (2.231, 6.081, -2.054), (2.231, -1.655, -2.054), (-5.505, 6.081, -2.054), (-5.505, -1.655, -2.054), (-5.917, 6.493, -1.539), (2.643, 6.493, -1.539), (-5.704, -1.854, -2.054), (-5.917, -2.067, -1.539), (2.643, -2.067, -1.539), (2.43, 6.28, -2.054), (2.43, -1.854, -2.054), (-5.704, 6.28, -2.054), (2.231, 6.081, -12.11), (2.231, -1.655, -12.11), (-5.505, 6.081, -12.11), (-5.505, -1.655, -12.11), (-5.904, 6.48, -12.95), (-5.904, -2.054, -12.95), (2.63, 6.48, -12.95), (2.63, 6.48, -12.11), (2.63, -2.054, -12.11), (2.63, -2.054, -12.95), (-5.904, 6.48, -12.11), (-5.904, -2.054, -12.11), (-5.505, -1.655, -2.958), (2.231, 6.081, -2.958), (2.231, -1.655, -2.958), (-5.505, 6.081, -2.958), (-5.609, -1.759, -2.958), (-5.609, -1.759, -2.054), (2.335, -1.759, -2.054), (-5.609, 6.185, -2.054), (2.335, 6.185, -2.054), (2.335, 6.185, -2.958), (2.335, -1.759, -2.958), (-5.609, 6.185, -2.958), (-4.015, 3.912, -0.9113), (-4.015, 3.912, 3.236), (-4.015, 5.509, -0.9113), (-4.015, 5.509, 3.236), (-2.418, 3.912, -0.9113), (-2.418, 3.912, 3.236), (-2.418, 5.509, -0.9113), (-2.418, 5.509, 3.236), (-4.015, 3.912, 2.918), (-4.015, 5.509, 2.918), (-2.418, 5.509, 2.918), (-2.418, 3.912, 2.918), (-4.297, 3.631, 2.918), (-4.297, 3.631, 3.236), (-4.297, 5.791, 3.236), (-2.136, 5.791, 3.236), (-2.136, 3.631, 3.236), (-4.297, 5.791, 2.918), (-2.136, 5.791, 2.918), (-2.136, 3.631, 2.918), (-4.015, 5.509, 2.604), (-2.418, 5.509, 2.604), (-2.418, 3.912, 2.604), (-4.015, 3.912, 2.604), (-4.155, 3.772, 2.604), (-4.155, 3.772, 2.918), (-2.277, 3.772, 2.918), (-2.277, 5.65, 2.918), (-4.155, 5.65, 2.918), (-4.155, 5.65, 2.604), (-2.277, 5.65, 2.604), (-2.277, 3.772, 2.604), (-4.015, 5.509, 0.5639), (-2.418, 5.509, 0.5639), (-2.418, 3.912, 0.5639), (-4.015, 3.912, 0.5639), (-4.015, 3.912, 0.91), (-4.015, 5.509, 0.91), (-2.418, 5.509, 0.91), (-2.418, 3.912, 0.91), (-4.264, 5.759, 0.91), (-4.264, 5.759, 0.5639), (-2.169, 5.759, 0.91), (-2.169, 5.759, 0.5639), (-2.169, 3.663, 0.91), (-2.169, 3.663, 0.5639), (-4.264, 3.663, 0.5639), (-4.264, 3.663, 0.91), (-0.6878, -1.835, -12.09), (-0.9918, -1.523, -12.11), (1.26, -1.835, -12.09), (1.564, -1.523, -12.11), (-0.6878, -1.835, -8.142), (-0.9918, -1.523, -7.816), (1.26, -1.835, -8.142), (1.564, -1.523, -7.816), (-0.9918, -1.835, -12.11), (1.564, -1.835, -12.11), (-0.9918, -1.835, -7.816), (1.564, -1.835, -7.816), (-0.6878, -1.706, -12.09), (1.26, -1.706, -12.09), (-0.6878, -1.706, -8.142), (1.26, -1.706, -8.142), (-4.11, -1.846, -10.49), (-4.11, -1.846, -7.994), (-4.216, -1.622, -10.66), (-4.216, -1.622, -7.822), (-2.566, -1.846, -10.49), (-2.566, -1.846, -7.994), (-2.459, -1.622, -10.66), (-2.459, -1.622, -7.822), (-3.426, -1.622, -10.66), (-3.426, -1.622, -7.822), (-3.426, -1.846, -10.49), (-3.426, -1.846, -7.994), (-3.233, -1.622, -7.822), (-3.233, -1.846, -10.49), (-3.233, -1.622, -10.66), (-3.233, -1.846, -7.994), (-4.216, -1.846, -10.66), (-4.216, -1.846, -7.822), (-2.459, -1.846, -7.822), (-2.459, -1.846, -10.66), (-3.233, -1.846, -10.66), (-3.426, -1.846, -7.822), (-3.426, -1.846, -10.66), (-3.233, -1.846, -7.822), (-3.426, -1.716, -7.994), (-3.426, -1.716, -10.49), (-3.233, -1.716, -7.994), (-3.233, -1.716, -10.49), (-4.11, -1.716, -10.49), (-4.11, -1.716, -7.994), (-2.566, -1.716, -7.994), (-2.566, -1.716, -10.49), (-4.11, -1.846, -6.492), (-4.11, -1.846, -3.994), (-4.216, -1.622, -6.664), (-4.216, -1.622, -3.822), (-2.566, -1.846, -6.492), (-2.566, -1.846, -3.994), (-2.459, -1.622, -6.664), (-2.459, -1.622, -3.822), (-3.426, -1.622, -6.664), (-3.426, -1.622, -3.822), (-3.426, -1.846, -6.492), (-3.426, -1.846, -3.994), (-3.233, -1.622, -3.822), (-3.233, -1.846, -6.492), (-3.233, -1.622, -6.664), (-3.233, -1.846, -3.994), (-4.216, -1.846, -6.664), (-4.216, -1.846, -3.822), (-2.459, -1.846, -3.822), (-2.459, -1.846, -6.664), (-3.233, -1.846, -6.664), (-3.426, -1.846, -3.822), (-3.426, -1.846, -6.664), (-3.233, -1.846, -3.822), (-3.426, -1.716, -3.994), (-3.426, -1.716, -6.492), (-3.233, -1.716, -3.994), (-3.233, -1.716, -6.492), (-4.11, -1.716, -6.492), (-4.11, -1.716, -3.994), (-2.566, -1.716, -3.994), (-2.566, -1.716, -6.492), (-0.6099, -1.846, -6.492), (-0.6099, -1.846, -3.994), (-0.7164, -1.622, -6.664), (-0.7164, -1.622, -3.822), (0.934, -1.846, -6.492), (0.934, -1.846, -3.994), (1.041, -1.622, -6.664), (1.041, -1.622, -3.822), (0.0742, -1.622, -6.664), (0.0742, -1.622, -3.822), (0.0742, -1.846, -6.492), (0.0742, -1.846, -3.994), (0.2675, -1.622, -3.822), (0.2675, -1.846, -6.492), (0.2675, -1.622, -6.664), (0.2675, -1.846, -3.994), (-0.7164, -1.846, -6.664), (-0.7164, -1.846, -3.822), (1.041, -1.846, -3.822), (1.041, -1.846, -6.664), (0.2675, -1.846, -6.664), (0.0742, -1.846, -3.822), (0.0742, -1.846, -6.664), (0.2675, -1.846, -3.822), (0.0742, -1.716, -3.994), (0.0742, -1.716, -6.492), (0.2675, -1.716, -3.994), (0.2675, -1.716, -6.492), (-0.6099, -1.716, -6.492), (-0.6099, -1.716, -3.994), (0.934, -1.716, -3.994), (0.934, -1.716, -6.492)], [], [(22, 23, 3, 11), (11, 3, 7, 12), (12, 7, 25, 26), (10, 13, 58, 64, 61), (2, 6, 4, 0), (7, 3, 9), (25, 7, 9, 24), (3, 23, 24, 9), (5, 8, 63, 57), (11, 12, 18, 16), (4, 6, 17, 19), (2, 0, 15, 14), (12, 26, 20, 18), (19, 20, 21, 15), (17, 18, 20, 19), (14, 16, 18, 17), (15, 21, 16, 14), (26, 22, 21, 20), (0, 4, 19, 15), (6, 2, 14, 17), (22, 11, 16, 21), (10, 1, 23, 22), (36, 1, 49, 50), (25, 24, 44, 45), (5, 13, 26, 25), (13, 10, 22, 26), (30, 54, 69, 70), (29, 60, 75, 73), (8, 1, 28, 63), (1, 10, 61, 28), (13, 5, 57, 58), (25, 35, 43, 41), (40, 5, 48, 52), (36, 37, 39, 38), (32, 1, 36, 38), (34, 32, 38, 39), (23, 34, 39, 37), (40, 41, 43, 42), (35, 33, 42, 43), (41, 40, 52, 53), (33, 5, 40, 42), (47, 48, 45, 44), (49, 47, 44, 46), (49, 46, 51, 50), (48, 45, 53, 52), (8, 5, 48, 47), (24, 23, 46, 44), (25, 41, 53, 45), (1, 8, 47, 49), (37, 36, 50, 51), (23, 37, 51, 46), (31, 27, 68, 71), (56, 62, 67, 74), (30, 27, 57, 63), (27, 31, 58, 57), (54, 30, 63, 59), (31, 55, 64, 58), (55, 54, 59, 64), (29, 62, 28, 61), (62, 56, 63, 28), (60, 29, 61, 64), (56, 65, 59, 63), (65, 60, 64, 59), (71, 68, 69, 72), (67, 66, 74), (70, 69, 68), (75, 66, 67, 73), (65, 56, 74, 66), (55, 31, 71, 72), (62, 29, 73, 67), (27, 30, 70, 68), (60, 65, 66, 75), (54, 55, 72, 69), (76, 80, 86, 84), (88, 78, 82, 87), (87, 82, 80, 89), (81, 77, 79, 83), (85, 76, 78, 88), (89, 80, 76, 85), (85, 88, 98, 95), (82, 78, 84, 86), (80, 82, 86), (78, 76, 84), (88, 87, 97, 98), (92, 93, 96, 101), (90, 92, 101, 99), (116, 115, 123, 124), (114, 116, 124, 118), (91, 93, 119, 120), (90, 91, 120, 122), (101, 94, 95, 99), (99, 95, 98, 100), (96, 97, 94, 101), (100, 98, 97, 96), (91, 90, 99, 100), (93, 91, 100, 96), (89, 85, 95, 94), (87, 89, 94, 97), (83, 79, 111, 107), (102, 103, 110, 109), (77, 81, 106, 108), (103, 105, 113, 110), (106, 112, 109, 108), (108, 109, 110, 111), (107, 113, 112, 106), (111, 110, 113, 107), (105, 104, 112, 113), (81, 83, 107, 106), (79, 77, 108, 111), (104, 102, 109, 112), (104, 117, 115, 102), (102, 115, 116, 103), (105, 114, 117, 104), (103, 116, 114, 105), (124, 120, 119, 118), (118, 119, 121, 125), (123, 122, 120, 124), (125, 121, 122, 123), (92, 90, 122, 121), (93, 92, 121, 119), (117, 114, 118, 125), (115, 117, 125, 123), (135, 134, 138, 143), (129, 133, 141, 140), (134, 137, 145, 138), (136, 135, 143, 144), (128, 132, 130, 126), (133, 129, 127, 131), (137, 134, 151, 152), (135, 136, 153, 154), (146, 149, 150, 155), (148, 147, 156, 157), (138, 139, 140, 143), (143, 140, 141, 144), (144, 141, 142, 145), (145, 142, 139, 138), (133, 131, 142, 141), (137, 136, 144, 145), (127, 129, 140, 139), (131, 127, 139, 142), (162, 149, 146, 163), (163, 146, 147, 164), (164, 147, 148, 165), (165, 148, 149, 162), (157, 152, 151, 150), (156, 153, 152, 157), (155, 154, 153, 156), (150, 151, 154, 155), (149, 148, 157, 150), (147, 146, 155, 156), (134, 135, 154, 151), (136, 137, 152, 153), (130, 160, 161, 126), (132, 159, 160, 130), (128, 158, 159, 132), (126, 161, 158, 128), (164, 165, 170, 168), (161, 160, 171, 172), (162, 163, 166, 173), (159, 158, 167, 169), (171, 170, 173, 172), (169, 168, 170, 171), (167, 166, 168, 169), (172, 173, 166, 167), (158, 161, 172, 167), (160, 159, 169, 171), (163, 164, 168, 166), (165, 162, 173, 170), (175, 182, 183, 177), (179, 181, 185, 184), (174, 178, 188, 186), (175, 177, 181, 179), (177, 183, 185, 181), (182, 175, 179, 184), (174, 176, 183, 182), (180, 178, 184, 185), (178, 174, 182, 184), (176, 180, 185, 183), (187, 186, 188, 189), (176, 174, 186, 187), (180, 176, 187, 189), (178, 180, 189, 188), (206, 207, 193, 192), (204, 202, 197, 196), (196, 197, 208, 209), (200, 201, 214, 215), (204, 196, 209, 210), (199, 193, 207, 211), (202, 199, 211, 213), (192, 198, 212, 206), (203, 205, 201, 200), (192, 193, 199, 198), (201, 191, 219, 214), (197, 202, 213, 208), (198, 204, 210, 212), (198, 199, 202, 204), (190, 191, 207, 206), (195, 194, 209, 208), (194, 203, 210, 209), (191, 201, 211, 207), (200, 190, 206, 212), (201, 205, 213, 211), (203, 200, 212, 210), (205, 195, 208, 213), (215, 214, 219, 218), (221, 220, 216, 217), (194, 195, 220, 221), (190, 200, 215, 218), (203, 194, 221, 217), (191, 190, 218, 219), (195, 205, 216, 220), (205, 203, 217, 216), (238, 239, 225, 224), (236, 234, 229, 228), (228, 229, 240, 241), (232, 233, 246, 247), (236, 228, 241, 242), (231, 225, 239, 243), (234, 231, 243, 245), (224, 230, 244, 238), (235, 237, 233, 232), (224, 225, 231, 230), (233, 223, 251, 246), (229, 234, 245, 240), (230, 236, 242, 244), (230, 231, 234, 236), (222, 223, 239, 238), (227, 226, 241, 240), (226, 235, 242, 241), (223, 233, 243, 239), (232, 222, 238, 244), (233, 237, 245, 243), (235, 232, 244, 242), (237, 227, 240, 245), (247, 246, 251, 250), (253, 252, 248, 249), (226, 227, 252, 253), (222, 232, 247, 250), (235, 226, 253, 249), (223, 222, 250, 251), (227, 237, 248, 252), (237, 235, 249, 248), (270, 271, 257, 256), (268, 266, 261, 260), (260, 261, 272, 273), (264, 265, 278, 279), (268, 260, 273, 274), (263, 257, 271, 275), (266, 263, 275, 277), (256, 262, 276, 270), (267, 269, 265, 264), (256, 257, 263, 262), (265, 255, 283, 278), (261, 266, 277, 272), (262, 268, 274, 276), (262, 263, 266, 268), (254, 255, 271, 270), (259, 258, 273, 272), (258, 267, 274, 273), (255, 265, 275, 271), (264, 254, 270, 276), (265, 269, 277, 275), (267, 264, 276, 274), (269, 259, 272, 277), (279, 278, 283, 282), (285, 284, 280, 281), (258, 259, 284, 285), (254, 264, 279, 282), (267, 258, 285, 281), (255, 254, 282, 283), (259, 269, 280, 284), (269, 267, 281, 280)])
me_cube_007.polygons.foreach_set('material_index', [2, 2, 2, 2, 0, 0, 1, 1, 0, 0, 0, 0, 0, 0, 0, 0, 0, 0, 0, 0, 0, 2, 1, 1, 2, 2, 0, 0, 0, 2, 2, 1, 1, 1, 1, 0, 1, 1, 0, 1, 1, 1, 1, 1, 1, 1, 1, 1, 1, 1, 1, 0, 0, 0, 0, 0, 0, 0, 0, 0, 0, 0, 0, 3, 3, 3, 3, 0, 0, 0, 0, 0, 0, 1, 1, 1, 0, 1, 1, 0, 1, 1, 1, 0, 0, 0, 0, 0, 4, 4, 0, 0, 0, 0, 0, 0, 0, 0, 0, 0, 0, 0, 0, 0, 0, 0, 0, 0, 0, 0, 2, 2, 2, 2, 0, 0, 0, 0, 4, 4, 0, 0, 0, 0, 0, 0, 4, 0, 0, 0, 0, 0, 0, 0, 0, 0, 0, 0, 0, 0, 2, 2, 2, 2, 0, 0, 0, 0, 0, 0, 0, 0, 2, 2, 2, 2, 0, 0, 0, 0, 0, 0, 0, 0, 0, 0, 0, 0, 7, 7, 7, 7, 7, 7, 7, 7, 7, 7, 7, 7, 7, 7, 7, 7, 7, 7, 7, 7, 7, 7, 7, 7, 7, 7, 7, 7, 7, 7, 7, 7, 7, 7, 7, 7, 3, 3, 7, 7, 7, 7, 7, 7, 7, 7, 7, 7, 7, 7, 7, 7, 7, 7, 7, 7, 7, 7, 7, 7, 7, 7, 7, 7, 7, 7, 3, 3, 7, 7, 7, 7, 7, 7, 4, 4, 4, 4, 4, 4, 4, 4, 4, 4, 4, 4, 4, 4, 4, 4, 4, 4, 4, 4, 4, 4, 3, 3, 4, 4, 4, 4, 4, 4])
_uv = me_cube_007.uv_layers.new(name='UVMap')
_uv.uv.foreach_set('vector', [0.3066, 0.9295, 0.2773, 0.9295, 0.2773, 0.8727, 0.3066, 0.8727, 0.2078, 0.8727, 0.2371, 0.8727, 0.2371, 0.9142, 0.2078, 0.9142, 0.4834, 0.9293, 0.454, 0.9293, 0.454, 0.8725, 0.4834, 0.8725, 0.7119, 0.1542, 0.7119, 0.1203, 0.714, 0.1203, 0.714, 0.1371, 0.714, 0.1542, 0.6979, 0.147, 0.6576, 0.147, 0.6576, 0.09024, 0.6979, 0.09024, 0.2371, 0.9142, 0.2371, 0.8727, 0.248, 0.8934, 0.7532, 0.1153, 0.7532, 0.05856, 0.7738, 0.05856, 0.7738, 0.1153, 0.7948, 0.05856, 0.7948, 0.1153, 0.7738, 0.1153, 0.7738, 0.05856, 0.7578, 0.9585, 0.7578, 0.9414, 0.7599, 0.9414, 0.7599, 0.9585, 0.5612, 0.1468, 0.6027, 0.1468, 0.6065, 0.1505, 0.5574, 0.1505, 0.6576, 0.09024, 0.6576, 0.147, 0.654, 0.1508, 0.654, 0.08642, 0.6979, 0.147, 0.6979, 0.09024, 0.7015, 0.08642, 0.7015, 0.1508, 0.6027, 0.1468, 0.6027, 0.09005, 0.6065, 0.08642, 0.6065, 0.1505, 0.2315, 0.9625, 0.2211, 0.9633, 0.2211, 0.9142, 0.2315, 0.915, 0.9734, 0.9599, 0.9629, 0.9597, 0.9629, 0.8957, 0.9734, 0.8955, 0.3379, 0.963, 0.3275, 0.9639, 0.3275, 0.9147, 0.3379, 0.9155, 0.9599, 0.8921, 0.9494, 0.8919, 0.9494, 0.8279, 0.9599, 0.8277, 0.6027, 0.09005, 0.5612, 0.09005, 0.5574, 0.08642, 0.6065, 0.08642, 0.6979, 0.09024, 0.6576, 0.09024, 0.654, 0.08642, 0.7015, 0.08642, 0.6576, 0.147, 0.6979, 0.147, 0.7015, 0.1508, 0.654, 0.1508, 0.5612, 0.09005, 0.5612, 0.1468, 0.5574, 0.1505, 0.5574, 0.08642, 0.6263, 0.8792, 0.6031, 0.8792, 0.6008, 0.8754, 0.6301, 0.8754, 0.3465, 0.9165, 0.3379, 0.9165, 0.3379, 0.9147, 0.3465, 0.9147, 0.7532, 0.1153, 0.7738, 0.1153, 0.7738, 0.1171, 0.7532, 0.1171, 0.6031, 0.9131, 0.6263, 0.9131, 0.6301, 0.9169, 0.6008, 0.9169, 0.6263, 0.9131, 0.6263, 0.8792, 0.6301, 0.8754, 0.6301, 0.9169, 0.6145, 0.7393, 0.6145, 0.7449, 0.6123, 0.7449, 0.6123, 0.7393, 0.7565, 0.3356, 0.7565, 0.3225, 0.7586, 0.3225, 0.7586, 0.3356, 0.7578, 0.9414, 0.7578, 0.9247, 0.7599, 0.9247, 0.7599, 0.9414, 0.8983, 0.3197, 0.8983, 0.3429, 0.8962, 0.3429, 0.8962, 0.3197, 0.9004, 0.3429, 0.9004, 0.3197, 0.9025, 0.3197, 0.9025, 0.3429, 0.9641, 0.09883, 0.9641, 0.04181, 0.9729, 0.04181, 0.9729, 0.09883, 0.3637, 0.9165, 0.3551, 0.9165, 0.3551, 0.9147, 0.3637, 0.9147, 0.9734, 0.8972, 0.9772, 0.8972, 0.9772, 0.9543, 0.9734, 0.9543, 0.3379, 0.9735, 0.3379, 0.9165, 0.3465, 0.9165, 0.3465, 0.9735, 0.676, 0.3326, 0.6805, 0.3326, 0.6805, 0.3427, 0.676, 0.3427, 0.3721, 0.9717, 0.3721, 0.9147, 0.3805, 0.9147, 0.3805, 0.9717, 0.6287, 0.9187, 0.6325, 0.9187, 0.6325, 0.9757, 0.6287, 0.9757, 0.5083, 0.1605, 0.5127, 0.1605, 0.5127, 0.1706, 0.5083, 0.1706, 0.6325, 0.9187, 0.6287, 0.9187, 0.6287, 0.9169, 0.6325, 0.9169, 0.3551, 0.9735, 0.3551, 0.9165, 0.3637, 0.9165, 0.3637, 0.9735, 0.9332, 0.07984, 0.9421, 0.09679, 0.9398, 0.1006, 0.9289, 0.07984, 0.9421, 0.0629, 0.9332, 0.07984, 0.9289, 0.07984, 0.9398, 0.05908, 0.9421, 0.0629, 0.9398, 0.05908, 0.9484, 0.05387, 0.9507, 0.05769, 0.6716, 0.3326, 0.676, 0.3326, 0.676, 0.3427, 0.6716, 0.3427, 0.7578, 0.9414, 0.7578, 0.9585, 0.756, 0.9585, 0.756, 0.9414, 0.7738, 0.1153, 0.7948, 0.1153, 0.7948, 0.1171, 0.7738, 0.1171, 0.9641, 0.09883, 0.9729, 0.09883, 0.9729, 0.1006, 0.9641, 0.1006, 0.7578, 0.9247, 0.7578, 0.9414, 0.756, 0.9414, 0.756, 0.9247, 0.9772, 0.8972, 0.9734, 0.8972, 0.9734, 0.8955, 0.9772, 0.8955, 0.3721, 0.9717, 0.3805, 0.9717, 0.3805, 0.9735, 0.3721, 0.9735, 0.6848, 0.3425, 0.6848, 0.3225, 0.6869, 0.3225, 0.6869, 0.3425, 0.7651, 0.3353, 0.7651, 0.3225, 0.7672, 0.3225, 0.7672, 0.3353, 0.9323, 0.8765, 0.9256, 0.8636, 0.9268, 0.8616, 0.9357, 0.8785, 0.9256, 0.8636, 0.9056, 0.8636, 0.9036, 0.8616, 0.9268, 0.8616, 0.9268, 0.8765, 0.9323, 0.8765, 0.9357, 0.8785, 0.9268, 0.8785, 0.9056, 0.8636, 0.9056, 0.8764, 0.9036, 0.8784, 0.9036, 0.8616, 0.9056, 0.8764, 0.9268, 0.8765, 0.9268, 0.8785, 0.9036, 0.8784, 0.9056, 0.8934, 0.9256, 0.8935, 0.9268, 0.8955, 0.9036, 0.8955, 0.9256, 0.8935, 0.9323, 0.8805, 0.9357, 0.8785, 0.9268, 0.8955, 0.9056, 0.8804, 0.9056, 0.8934, 0.9036, 0.8955, 0.9036, 0.8784, 0.9323, 0.8805, 0.9268, 0.8805, 0.9268, 0.8785, 0.9357, 0.8785, 0.9268, 0.8805, 0.9056, 0.8804, 0.9036, 0.8784, 0.9268, 0.8785, 0.4195, 0.9415, 0.4195, 0.9215, 0.4324, 0.9203, 0.4323, 0.9414, 0.4065, 0.9214, 0.3936, 0.9203, 0.3935, 0.9147, 0.4324, 0.9147, 0.4324, 0.9203, 0.4195, 0.9215, 0.3935, 0.9414, 0.3936, 0.9203, 0.4065, 0.9214, 0.4066, 0.9414, 0.6305, 0.8781, 0.6305, 0.8725, 0.6327, 0.8725, 0.6327, 0.8781, 0.7608, 0.3353, 0.7608, 0.3225, 0.7629, 0.3225, 0.7629, 0.3353, 0.6826, 0.3225, 0.6826, 0.3425, 0.6805, 0.3425, 0.6805, 0.3225, 0.7522, 0.3356, 0.7522, 0.3225, 0.7543, 0.3225, 0.7543, 0.3356, 0.6305, 0.8992, 0.6305, 0.8781, 0.6327, 0.8781, 0.6327, 0.8992, 0.6145, 0.7449, 0.6145, 0.7661, 0.6123, 0.7661, 0.6123, 0.7449, 0.1627, 0.863, -2.042e-09, 0.863, 0.02365, 0.7816, 0.1415, 0.7816, 0.6424, 0.6741, 0.639, 0.6706, 0.8017, 0.6706, 0.7981, 0.6741, 0.7981, 0.6741, 0.8017, 0.6706, 0.8017, 0.8334, 0.7981, 0.8298, 0.336, 0.3361, 0.1803, 0.3361, 0.1803, 0.1804, 0.336, 0.1804, 0.6424, 0.8298, 0.639, 0.8334, 0.639, 0.6706, 0.6424, 0.6741, 0.7981, 0.8298, 0.8017, 0.8334, 0.639, 0.8334, 0.6424, 0.8298, 0.3363, 0.164, 0.3363, 0.008292, 0.3446, 2.784e-09, 0.3446, 0.1723, -4.73e-09, 0.7002, 0.1627, 0.7002, 0.1415, 0.7816, 0.02365, 0.7816, 0.8343, 0.3225, 0.8343, 0.1598, 0.8962, 0.2412, 0.4874, 0.8754, 0.4874, 0.7126, 0.5502, 0.794, 0.3363, 0.008292, 0.1806, 0.008292, 0.1723, 6.192e-09, 0.3446, 2.784e-09, 0.7987, 0.5038, 0.7987, 0.3481, 0.8027, 0.3441, 0.8027, 0.5079, 0.643, 0.5038, 0.7987, 0.5038, 0.8027, 0.5079, 0.639, 0.5079, 0.1697, 0.7149, 0.1697, 0.8706, 0.1676, 0.8727, 0.1676, 0.7128, 0.3254, 0.7149, 0.1697, 0.7149, 0.1676, 0.7128, 0.3275, 0.7128, 0.9595, 0.6699, 0.8038, 0.6699, 0.8017, 0.6678, 0.9616, 0.6678, 0.9595, 0.8256, 0.9595, 0.6699, 0.9616, 0.6678, 0.9616, 0.8277, 0.9988, 0.5003, 0.9884, 0.5045, 0.9884, 0.3322, 0.9988, 0.3365, 0.9036, 0.9957, 0.8932, 1.0, 0.8932, 0.8277, 0.9036, 0.832, 0.9888, 0.8477, 0.9783, 0.852, 0.9783, 0.6797, 0.9888, 0.6839, 0.8828, 0.9957, 0.8724, 1.0, 0.8724, 0.8277, 0.8828, 0.832, 0.643, 0.3481, 0.643, 0.5038, 0.639, 0.5079, 0.639, 0.3441, 0.7987, 0.3481, 0.643, 0.3481, 0.639, 0.3441, 0.8027, 0.3441, 0.1806, 0.164, 0.3363, 0.164, 0.3446, 0.1723, 0.1723, 0.1723, 0.1806, 0.008292, 0.1806, 0.164, 0.1723, 0.1723, 0.1723, 6.192e-09, 0.336, 0.1804, 0.1803, 0.1804, 0.1723, 0.1723, 0.3441, 0.1723, 0.1637, 0.5079, 0.1637, 0.3522, 0.1718, 0.3441, 0.1718, 0.5159, 0.1803, 0.3361, 0.336, 0.3361, 0.3441, 0.3441, 0.1723, 0.3441, 0.1637, 0.3522, 0.008037, 0.3522, 6.781e-09, 0.3441, 0.1718, 0.3441, 0.9842, 0.3316, 0.9675, 0.3316, 0.9675, 0.1598, 0.9842, 0.1598, 0.9675, 0.3316, 0.9508, 0.3316, 0.9508, 0.1598, 0.9675, 0.1598, 0.995, 0.6797, 0.9783, 0.6797, 0.9783, 0.5079, 0.995, 0.5079, 0.9783, 0.6797, 0.9616, 0.6797, 0.9616, 0.5079, 0.9783, 0.5079, 0.008037, 0.3522, 0.008037, 0.5079, 1.015e-08, 0.5159, 6.781e-09, 0.3441, 0.336, 0.3361, 0.336, 0.1804, 0.3441, 0.1723, 0.3441, 0.3441, 0.1803, 0.1804, 0.1803, 0.3361, 0.1723, 0.3441, 0.1723, 0.1723, 0.008037, 0.5079, 0.1637, 0.5079, 0.1718, 0.5159, 1.015e-08, 0.5159, 0.1718, 0.7128, 0.1718, 0.5284, 0.3275, 0.5284, 0.3275, 0.7128, 0.3275, 0.5284, 0.3275, 0.3441, 0.4832, 0.3441, 0.4832, 0.5284, 0.4832, 0.7126, 0.4832, 0.5284, 0.639, 0.5284, 0.639, 0.7126, 0.5158, 0.3441, 0.5158, 0.1598, 0.6716, 0.1598, 0.6716, 0.3441, 0.9144, 0.3197, 0.8962, 0.3197, 0.8962, 0.1598, 0.9144, 0.1598, 0.9508, 0.3197, 0.9326, 0.3197, 0.9326, 0.1598, 0.9508, 0.1598, 0.8837, 0.504, 0.8655, 0.504, 0.8655, 0.3441, 0.8837, 0.3441, 0.9326, 0.3197, 0.9144, 0.3197, 0.9144, 0.1598, 0.9326, 0.1598, 0.8038, 0.8256, 0.9595, 0.8256, 0.9616, 0.8277, 0.8017, 0.8277, 0.8038, 0.6699, 0.8038, 0.8256, 0.8017, 0.8277, 0.8017, 0.6678, 0.3254, 0.8706, 0.3254, 0.7149, 0.3275, 0.7128, 0.3275, 0.8727, 0.1697, 0.8706, 0.3254, 0.8706, 0.3275, 0.8727, 0.1676, 0.8727, 0.03781, 0.9008, 0.03781, 0.8687, 0.04349, 0.863, 0.04349, 0.9065, 0.1248, 0.8687, 0.09264, 0.8687, 0.08697, 0.863, 0.1305, 0.863, 0.03781, 0.8687, 0.00567, 0.8687, 7.558e-09, 0.863, 0.04349, 0.863, 0.00567, 0.9008, 0.03781, 0.9008, 0.04349, 0.9065, 1.084e-08, 0.9065, 0.9372, 0.1347, 0.905, 0.1347, 0.905, 0.1026, 0.9372, 0.1026, 0.09264, 0.8687, 0.1248, 0.8687, 0.1248, 0.9008, 0.09264, 0.9008, 0.598, 0.8782, 0.5658, 0.8782, 0.563, 0.8754, 0.6008, 0.8754, 0.5658, 0.9103, 0.598, 0.9103, 0.6008, 0.9132, 0.563, 0.9132, 0.5224, 0.9103, 0.5224, 0.8782, 0.5252, 0.8754, 0.5252, 0.9132, 0.4902, 0.8782, 0.4902, 0.9103, 0.4874, 0.9132, 0.4874, 0.8754, 0.1433, 0.9633, 0.1369, 0.9633, 0.1369, 0.9198, 0.1433, 0.9198, 0.861, 0.9625, 0.8546, 0.9625, 0.8546, 0.919, 0.861, 0.919, 0.8354, 0.9625, 0.829, 0.9625, 0.829, 0.919, 0.8354, 0.919, 0.8482, 0.9625, 0.8418, 0.9625, 0.8418, 0.919, 0.8482, 0.919, 0.09264, 0.8687, 0.09264, 0.9008, 0.08697, 0.9065, 0.08697, 0.863, 0.00567, 0.8687, 0.00567, 0.9008, 1.084e-08, 0.9065, 7.558e-09, 0.863, 0.1248, 0.9008, 0.1248, 0.8687, 0.1305, 0.863, 0.1305, 0.9065, 0.09264, 0.9008, 0.1248, 0.9008, 0.1305, 0.9065, 0.08697, 0.9065, 0.9009, 0.03407, 0.9009, 0.0, 0.933, 0.0, 0.933, 0.03407, 0.7354, 0.9247, 0.7354, 0.8906, 0.7676, 0.8906, 0.7676, 0.9247, 0.8338, 0.919, 0.8338, 0.8849, 0.866, 0.8849, 0.866, 0.919, 0.6711, 0.9247, 0.6711, 0.8906, 0.7033, 0.8906, 0.7033, 0.9247, 0.7802, 0.9624, 0.7739, 0.9624, 0.7739, 0.9246, 0.7802, 0.9246, 0.3192, 0.9608, 0.3129, 0.9608, 0.3129, 0.923, 0.3192, 0.923, 0.7929, 0.9624, 0.7865, 0.9624, 0.7865, 0.9246, 0.7929, 0.9246, 0.6453, 0.9625, 0.639, 0.9625, 0.639, 0.9247, 0.6453, 0.9247, 0.5224, 0.8782, 0.4902, 0.8782, 0.4874, 0.8754, 0.5252, 0.8754, 0.4902, 0.9103, 0.5224, 0.9103, 0.5252, 0.9132, 0.4874, 0.9132, 0.5658, 0.8782, 0.5658, 0.9103, 0.563, 0.9132, 0.563, 0.8754, 0.598, 0.9103, 0.598, 0.8782, 0.6008, 0.8754, 0.6008, 0.9132, 0.1188, 0.9386, 0.08909, 0.9386, 0.08909, 0.9065, 0.1188, 0.9065, 0.05939, 0.9386, 0.0297, 0.9386, 0.0297, 0.9065, 0.05939, 0.9065, 0.5468, 0.9453, 0.5171, 0.9453, 0.5171, 0.9132, 0.5468, 0.9132, 0.1973, 0.9464, 0.1676, 0.9464, 0.1676, 0.9142, 0.1973, 0.9142, 0.4169, 0.8776, 0.4169, 0.9097, 0.4119, 0.9147, 0.4119, 0.8725, 0.3647, 0.8776, 0.3325, 0.8776, 0.3275, 0.8725, 0.3697, 0.8725, 0.449, 0.9097, 0.449, 0.8776, 0.454, 0.8725, 0.454, 0.9147, 0.3325, 0.9097, 0.3647, 0.9097, 0.3697, 0.9147, 0.3275, 0.9147, 0.6217, 0.9591, 0.6147, 0.9591, 0.6147, 0.9169, 0.6217, 0.9169, 0.6078, 0.9591, 0.6008, 0.9591, 0.6008, 0.9169, 0.6078, 0.9169, 0.8086, 0.9612, 0.8017, 0.9612, 0.8017, 0.919, 0.8086, 0.919, 0.8226, 0.9612, 0.8156, 0.9612, 0.8156, 0.919, 0.8226, 0.919, 0.3647, 0.9097, 0.3647, 0.8776, 0.3697, 0.8725, 0.3697, 0.9147, 0.3325, 0.8776, 0.3325, 0.9097, 0.3275, 0.9147, 0.3275, 0.8725, 0.449, 0.8776, 0.4169, 0.8776, 0.4119, 0.8725, 0.454, 0.8725, 0.4169, 0.9097, 0.449, 0.9097, 0.454, 0.9147, 0.4119, 0.9147, 0.445, 0.9662, 0.4387, 0.9662, 0.4387, 0.9147, 0.445, 0.9147, 0.8723, 0.8849, 0.8723, 0.9363, 0.866, 0.9363, 0.866, 0.8849, 0.9798, 0.975, 0.9798, 0.8955, 0.9824, 0.8955, 0.9824, 0.975, 0.6112, 0.08642, 0.5597, 0.08642, 0.5597, -9.599e-09, 0.6112, -9.599e-09, 0.3266, 0.959, 0.3203, 0.959, 0.3203, 0.8727, 0.3266, 0.8727, 0.166, 0.9494, 0.1598, 0.9494, 0.1598, 0.863, 0.166, 0.863, 0.6687, 0.08612, 0.7079, 0.08612, 0.714, 0.08642, 0.6626, 0.08642, 0.7079, 0.006558, 0.6687, 0.006558, 0.6626, -9.599e-09, 0.714, -9.599e-09, 0.6687, 0.006558, 0.6687, 0.08612, 0.6626, 0.08642, 0.6626, -9.599e-09, 0.7079, 0.08612, 0.7079, 0.006558, 0.714, -9.599e-09, 0.714, 0.08642, 0.7532, 0.1591, 0.714, 0.1591, 0.714, 0.07957, 0.7532, 0.07957, 0.7599, 0.9639, 0.7599, 0.9247, 0.7625, 0.9247, 0.7625, 0.9639, 0.9798, 0.8955, 0.9798, 0.975, 0.9772, 0.975, 0.9772, 0.8955, 0.9625, 0.8921, 0.9625, 0.8529, 0.9651, 0.8529, 0.9651, 0.8921, 0.9689, 0.1597, 0.9689, 0.1026, 0.9734, 0.1026, 0.9734, 0.1597, 0.6941, 0.8906, 0.6941, 0.8334, 0.7097, 0.8334, 0.7097, 0.8906, 0.1663, 0.6304, 0.1663, 0.5731, 0.1708, 0.5731, 0.1708, 0.6304, 0.6934, 0.9749, 0.6934, 0.9247, 0.6961, 0.9247, 0.6961, 0.9749, 0.7078, 0.9445, 0.7078, 0.96, 0.7033, 0.96, 0.7033, 0.9445, 0.6679, 0.9441, 0.6679, 0.96, 0.6634, 0.96, 0.6634, 0.9441, 0.6679, 0.9402, 0.6679, 0.9441, 0.6634, 0.9441, 0.6634, 0.9402, 0.7078, 0.9247, 0.7078, 0.9406, 0.7033, 0.9406, 0.7033, 0.9247, 0.8498, 0.1563, 0.8498, 0.106, 0.8537, 0.106, 0.8537, 0.1563, 0.6743, 0.8906, 0.6743, 0.8334, 0.6902, 0.8334, 0.6902, 0.8906, 0.6922, 0.3363, 0.6922, 0.3225, 0.6948, 0.3225, 0.6948, 0.3363, 0.6679, 0.9247, 0.6679, 0.9402, 0.6634, 0.9402, 0.6634, 0.9247, 0.7078, 0.9406, 0.7078, 0.9445, 0.7033, 0.9445, 0.7033, 0.9406, 0.6902, 0.8906, 0.6902, 0.8334, 0.6941, 0.8334, 0.6941, 0.8906, 0.8675, 0.1563, 0.8675, 0.106, 0.8697, 0.1026, 0.8697, 0.1598, 0.8364, 0.106, 0.8364, 0.1563, 0.8343, 0.1598, 0.8343, 0.1026, 0.8364, 0.1563, 0.8498, 0.1563, 0.8498, 0.1598, 0.8343, 0.1598, 0.8675, 0.106, 0.8537, 0.106, 0.8537, 0.1026, 0.8697, 0.1026, 0.8537, 0.1563, 0.8675, 0.1563, 0.8697, 0.1598, 0.8537, 0.1598, 0.8537, 0.106, 0.8498, 0.106, 0.8498, 0.1026, 0.8537, 0.1026, 0.8498, 0.1563, 0.8537, 0.1563, 0.8537, 0.1598, 0.8498, 0.1598, 0.8498, 0.106, 0.8364, 0.106, 0.8343, 0.1026, 0.8498, 0.1026, 0.3066, 0.923, 0.3066, 0.8727, 0.3203, 0.8727, 0.3203, 0.923, 0.9507, 0.1006, 0.9507, 0.05033, 0.9641, 0.05033, 0.9641, 0.1006, 0.6987, 0.9749, 0.6987, 0.9247, 0.7013, 0.9247, 0.7013, 0.9749, 0.708, 0.3363, 0.708, 0.3225, 0.7106, 0.3225, 0.7106, 0.3363, 0.7448, 0.336, 0.7448, 0.3225, 0.7474, 0.3225, 0.7474, 0.336, 0.6829, 0.9247, 0.6829, 0.975, 0.6803, 0.975, 0.6803, 0.9247, 0.729, 0.336, 0.729, 0.3225, 0.7316, 0.3225, 0.7316, 0.336, 0.7364, 0.9247, 0.7364, 0.9749, 0.7337, 0.9749, 0.7337, 0.9247, 0.1478, 0.9769, 0.1478, 0.9198, 0.1523, 0.9198, 0.1523, 0.9769, 0.8895, 0.1598, 0.8895, 0.1026, 0.905, 0.1026, 0.905, 0.1598, 0.1627, 0.7575, 0.1627, 0.7002, 0.1672, 0.7002, 0.1672, 0.7575, 0.7469, 0.9749, 0.7469, 0.9247, 0.7495, 0.9247, 0.7495, 0.9749, 0.6498, 0.9445, 0.6498, 0.96, 0.6453, 0.96, 0.6453, 0.9445, 0.7213, 0.9441, 0.7213, 0.96, 0.7168, 0.96, 0.7168, 0.9441, 0.7213, 0.9402, 0.7213, 0.9441, 0.7168, 0.9441, 0.7168, 0.9402, 0.6498, 0.9247, 0.6498, 0.9406, 0.6453, 0.9406, 0.6453, 0.9247, 0.8526, 0.8814, 0.8526, 0.8312, 0.8565, 0.8312, 0.8565, 0.8814, 0.8697, 0.1598, 0.8697, 0.1026, 0.8856, 0.1026, 0.8856, 0.1598, 0.6948, 0.3363, 0.6948, 0.3225, 0.6974, 0.3225, 0.6974, 0.3363, 0.7213, 0.9247, 0.7213, 0.9402, 0.7168, 0.9402, 0.7168, 0.9247, 0.6498, 0.9406, 0.6498, 0.9445, 0.6453, 0.9445, 0.6453, 0.9406, 0.8856, 0.1598, 0.8856, 0.1026, 0.8895, 0.1026, 0.8895, 0.1598, 0.8703, 0.8814, 0.8703, 0.8312, 0.8724, 0.8277, 0.8724, 0.8849, 0.8392, 0.8312, 0.8392, 0.8814, 0.8371, 0.8849, 0.8371, 0.8277, 0.8392, 0.8814, 0.8526, 0.8814, 0.8526, 0.8849, 0.8371, 0.8849, 0.8703, 0.8312, 0.8565, 0.8312, 0.8565, 0.8277, 0.8724, 0.8277, 0.8565, 0.8814, 0.8703, 0.8814, 0.8724, 0.8849, 0.8565, 0.8849, 0.8565, 0.8312, 0.8526, 0.8312, 0.8526, 0.8277, 0.8565, 0.8277, 0.8526, 0.8814, 0.8565, 0.8814, 0.8565, 0.8849, 0.8526, 0.8849, 0.8526, 0.8312, 0.8392, 0.8312, 0.8371, 0.8277, 0.8526, 0.8277, 0.9357, 0.878, 0.9357, 0.8277, 0.9494, 0.8277, 0.9494, 0.878, 0.1973, 0.9645, 0.1973, 0.9142, 0.2107, 0.9142, 0.2107, 0.9645, 0.6882, 0.9749, 0.6882, 0.9247, 0.6908, 0.9247, 0.6908, 0.9749, 0.7106, 0.3363, 0.7106, 0.3225, 0.7132, 0.3225, 0.7132, 0.3363, 0.7474, 0.336, 0.7474, 0.3225, 0.75, 0.3225, 0.75, 0.336, 0.6855, 0.9247, 0.6855, 0.975, 0.6829, 0.975, 0.6829, 0.9247, 0.7316, 0.336, 0.7316, 0.3225, 0.7343, 0.3225, 0.7343, 0.336, 0.1594, 0.9198, 0.1594, 0.9701, 0.1568, 0.9701, 0.1568, 0.9198, 0.1523, 0.9769, 0.1523, 0.9198, 0.1568, 0.9198, 0.1568, 0.9769, 0.7649, 0.8906, 0.7649, 0.8334, 0.7804, 0.8334, 0.7804, 0.8906, 0.2419, 0.9714, 0.2419, 0.9142, 0.2464, 0.9142, 0.2464, 0.9714, 0.6961, 0.9749, 0.6961, 0.9247, 0.6987, 0.9247, 0.6987, 0.9749, 0.7123, 0.9445, 0.7123, 0.96, 0.7078, 0.96, 0.7078, 0.9445, 0.7258, 0.9441, 0.7258, 0.96, 0.7213, 0.96, 0.7213, 0.9441, 0.7258, 0.9402, 0.7258, 0.9441, 0.7213, 0.9441, 0.7213, 0.9402, 0.7123, 0.9247, 0.7123, 0.9406, 0.7078, 0.9406, 0.7078, 0.9247, 0.8103, 0.111, 0.8103, 0.06069, 0.8142, 0.06069, 0.8142, 0.111, 0.7451, 0.8906, 0.7451, 0.8334, 0.761, 0.8334, 0.761, 0.8906, 0.7001, 0.3363, 0.7001, 0.3225, 0.7027, 0.3225, 0.7027, 0.3363, 0.7258, 0.9247, 0.7258, 0.9402, 0.7213, 0.9402, 0.7213, 0.9247, 0.7123, 0.9406, 0.7123, 0.9445, 0.7078, 0.9445, 0.7078, 0.9406, 0.761, 0.8906, 0.761, 0.8334, 0.7649, 0.8334, 0.7649, 0.8906, 0.828, 0.111, 0.828, 0.06069, 0.8301, 0.05722, 0.8301, 0.1144, 0.7969, 0.06069, 0.7969, 0.111, 0.7948, 0.1144, 0.7948, 0.05722, 0.7969, 0.111, 0.8103, 0.111, 0.8103, 0.1144, 0.7948, 0.1144, 0.828, 0.06069, 0.8142, 0.06069, 0.8142, 0.05722, 0.8301, 0.05722, 0.8142, 0.111, 0.828, 0.111, 0.8301, 0.1144, 0.8142, 0.1144, 0.8142, 0.06069, 0.8103, 0.06069, 0.8103, 0.05722, 0.8142, 0.05722, 0.8103, 0.111, 0.8142, 0.111, 0.8142, 0.1144, 0.8103, 0.1144, 0.8103, 0.06069, 0.7969, 0.06069, 0.7948, 0.05722, 0.8103, 0.05722, 0.9372, 0.1529, 0.9372, 0.1026, 0.9509, 0.1026, 0.9509, 0.1529, 0.9495, 0.9457, 0.9495, 0.8955, 0.9629, 0.8955, 0.9629, 0.9457, 0.6855, 0.9749, 0.6855, 0.9247, 0.6882, 0.9247, 0.6882, 0.9749, 0.7159, 0.3363, 0.7159, 0.3225, 0.7185, 0.3225, 0.7185, 0.3363, 0.7369, 0.336, 0.7369, 0.3225, 0.7395, 0.3225, 0.7395, 0.336, 0.675, 0.9247, 0.675, 0.975, 0.6724, 0.975, 0.6724, 0.9247, 0.7211, 0.336, 0.7211, 0.3225, 0.7237, 0.3225, 0.7237, 0.336, 0.6777, 0.9247, 0.6777, 0.975, 0.675, 0.975, 0.675, 0.9247])
me_cube_007.materials.append(mat_rocky)
me_cube_007.materials.append(mat_roof)
me_cube_007.materials.append(mat_brick)
me_cube_007.materials.append(mat_window)
me_cube_007.materials.append(mat_material)
me_cube_007.materials.append(mat_rooftexture)
me_cube_007.materials.append(mat_wood)
me_cube_007.materials.append(mat_material_001)
me_cube_007.update()

# ---- objects
ob_bake = bpy.data.objects.new('Bake', me_cube_006)
ob_point_noimp = bpy.data.objects.new('Point-noimp', light_point)
ob_house1_002_noimp = bpy.data.objects.new('House1.002-noimp', me_cube_007)

# ---- transforms, parenting, visibility, modifiers, constraints
ob_bake.location = (1.637, -2.213, 12.95)
ob_point_noimp.location = (11.22, 0.0, 6.6)
ob_house1_002_noimp.location = (1.637, -2.213, 12.95)

# ---- collection membership
col_collection.objects.link(ob_bake)
col_collection.objects.link(ob_point_noimp)
col_collection.objects.link(ob_house1_002_noimp)

# ---- scene / render settings (as saved in the file)
scene.frame_start = 1; scene.frame_end = 250; scene.frame_set(1)
scene.render.engine = 'CYCLES'
scene.cycles.bake_type = 'DIFFUSE'
bpy.context.view_layer.update()

# ---- added for rendering (the .blend has no active camera): camera
cam_auto = bpy.data.cameras.new('AutoCamera')
cam_auto.lens = 50.0
cam_auto.sensor_width = 36.0
cam_auto.clip_end = 1000.0
ob_auto_camera = bpy.data.objects.new('AutoCamera', cam_auto)
scene.collection.objects.link(ob_auto_camera)
ob_auto_camera.location = (18.6969, -22.4363, 23.0482)
ob_auto_camera.rotation_euler = (1.09748, -7.21219e-08, 0.694738)
scene.camera = ob_auto_camera
bpy.context.view_layer.update()
